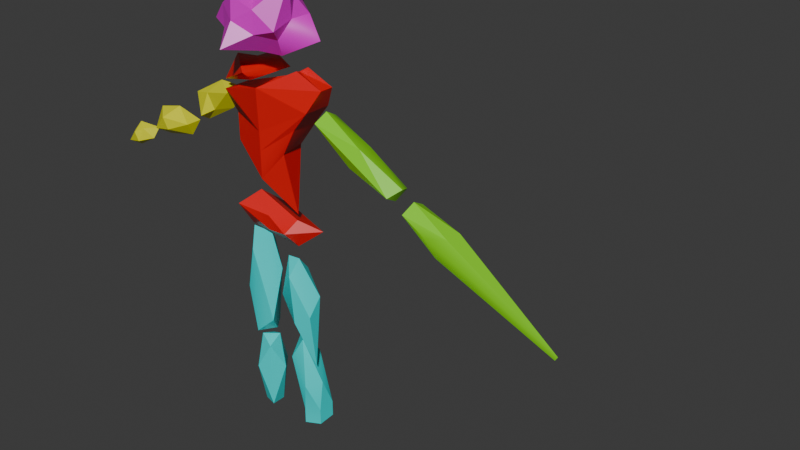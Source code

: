 # Source: EnemyAttack.blend  (saved by Blender 4.0.36; exported with 4.5.12 LTS)
import bpy
from mathutils import Matrix  # noqa: F401  (used for matrix-valued properties, if any)

bpy.ops.wm.read_factory_settings(use_empty=True)
scene = bpy.context.scene
scene.name = 'Scene'

# ---- collections
col_collection = bpy.data.collections.new('Collection'); scene.collection.children.link(col_collection)

# ---- materials (node trees are filled in below, after node groups)
mat_mat_2 = bpy.data.materials.new('Mat.2')
mat_mat_2.use_transparent_shadow = False
mat_mat_2.diffuse_color = (0.8, 0.8, 0.0, 1.0)
mat_mat_2.roughness = 0.4343
mat_mat_2.specular_intensity = 1.0
mat_mat_4 = bpy.data.materials.new('Mat.4')
mat_mat_4.use_transparent_shadow = False
mat_mat_4.diffuse_color = (0.8, 0.0, 0.0, 1.0)
mat_mat_4.roughness = 0.4343
mat_mat_4.specular_intensity = 1.0
mat_mat_1 = bpy.data.materials.new('Mat.1')
mat_mat_1.use_transparent_shadow = False
mat_mat_1.diffuse_color = (0.2533, 0.8, 0.0, 1.0)
mat_mat_1.roughness = 0.4343
mat_mat_1.specular_intensity = 1.0
mat_mat_5 = bpy.data.materials.new('Mat.5')
mat_mat_5.use_transparent_shadow = False
mat_mat_5.diffuse_color = (0.0, 0.8, 0.7867, 1.0)
mat_mat_5.roughness = 0.4343
mat_mat_5.specular_intensity = 1.0
mat_mat = bpy.data.materials.new('Mat')
mat_mat.use_transparent_shadow = False
mat_mat.diffuse_color = (0.8, 0.0, 0.6667, 1.0)
mat_mat.roughness = 0.4343
mat_mat.specular_intensity = 1.0

# ---- material node trees
mat_mat_2.use_nodes = True; mat_mat_2.node_tree.nodes.clear()
_N = mat_mat_2.node_tree.nodes; _L = mat_mat_2.node_tree.links
n0 = _N.new('ShaderNodeBsdfPrincipled'); n0.name = 'Principled BSDF'; n0.location = (10, 300)
n0.inputs[0].default_value = (0.8, 0.8, 0.0, 1.0)
n0.inputs[2].default_value = 0.4343
n0.inputs[3].default_value = 1.45
n0.inputs[13].default_value = 1.0
n0.inputs[27].default_value = (0.0, 0.0, 0.0, 1.0)
n0.inputs[28].default_value = 1.0
n1 = _N.new('ShaderNodeOutputMaterial'); n1.name = 'Material Output'; n1.location = (300, 300)
n2 = _N.new('ShaderNodeNormalMap'); n2.name = 'Normal Map'; n2.location = (-300, -300)
n2.label = 'Normal/Map'
_L.new(n0.outputs[0], n1.inputs[0])
_L.new(n2.outputs[0], n0.inputs[5])
n1.is_active_output = True
mat_mat_4.use_nodes = True; mat_mat_4.node_tree.nodes.clear()
_N = mat_mat_4.node_tree.nodes; _L = mat_mat_4.node_tree.links
n0 = _N.new('ShaderNodeBsdfPrincipled'); n0.name = 'Principled BSDF'; n0.location = (10, 300)
n0.inputs[0].default_value = (0.8, 0.0, 0.0, 1.0)
n0.inputs[2].default_value = 0.4343
n0.inputs[3].default_value = 1.45
n0.inputs[13].default_value = 1.0
n0.inputs[27].default_value = (0.0, 0.0, 0.0, 1.0)
n0.inputs[28].default_value = 1.0
n1 = _N.new('ShaderNodeOutputMaterial'); n1.name = 'Material Output'; n1.location = (300, 300)
n2 = _N.new('ShaderNodeNormalMap'); n2.name = 'Normal Map'; n2.location = (-300, -300)
n2.label = 'Normal/Map'
_L.new(n0.outputs[0], n1.inputs[0])
_L.new(n2.outputs[0], n0.inputs[5])
n1.is_active_output = True
mat_mat_1.use_nodes = True; mat_mat_1.node_tree.nodes.clear()
_N = mat_mat_1.node_tree.nodes; _L = mat_mat_1.node_tree.links
n0 = _N.new('ShaderNodeBsdfPrincipled'); n0.name = 'Principled BSDF'; n0.location = (10, 300)
n0.inputs[0].default_value = (0.2533, 0.8, 0.0, 1.0)
n0.inputs[2].default_value = 0.4343
n0.inputs[3].default_value = 1.45
n0.inputs[13].default_value = 1.0
n0.inputs[27].default_value = (0.0, 0.0, 0.0, 1.0)
n0.inputs[28].default_value = 1.0
n1 = _N.new('ShaderNodeOutputMaterial'); n1.name = 'Material Output'; n1.location = (300, 300)
n2 = _N.new('ShaderNodeNormalMap'); n2.name = 'Normal Map'; n2.location = (-300, -300)
n2.label = 'Normal/Map'
_L.new(n0.outputs[0], n1.inputs[0])
_L.new(n2.outputs[0], n0.inputs[5])
n1.is_active_output = True
mat_mat_5.use_nodes = True; mat_mat_5.node_tree.nodes.clear()
_N = mat_mat_5.node_tree.nodes; _L = mat_mat_5.node_tree.links
n0 = _N.new('ShaderNodeBsdfPrincipled'); n0.name = 'Principled BSDF'; n0.location = (10, 300)
n0.inputs[0].default_value = (0.0, 0.8, 0.7867, 1.0)
n0.inputs[2].default_value = 0.4343
n0.inputs[3].default_value = 1.45
n0.inputs[13].default_value = 1.0
n0.inputs[27].default_value = (0.0, 0.0, 0.0, 1.0)
n0.inputs[28].default_value = 1.0
n1 = _N.new('ShaderNodeOutputMaterial'); n1.name = 'Material Output'; n1.location = (300, 300)
n2 = _N.new('ShaderNodeNormalMap'); n2.name = 'Normal Map'; n2.location = (-300, -300)
n2.label = 'Normal/Map'
_L.new(n0.outputs[0], n1.inputs[0])
_L.new(n2.outputs[0], n0.inputs[5])
n1.is_active_output = True
mat_mat.use_nodes = True; mat_mat.node_tree.nodes.clear()
_N = mat_mat.node_tree.nodes; _L = mat_mat.node_tree.links
n0 = _N.new('ShaderNodeBsdfPrincipled'); n0.name = 'Principled BSDF'; n0.location = (10, 300)
n0.inputs[0].default_value = (0.8, 0.0, 0.6667, 1.0)
n0.inputs[2].default_value = 0.4343
n0.inputs[3].default_value = 1.45
n0.inputs[13].default_value = 1.0
n0.inputs[27].default_value = (0.0, 0.0, 0.0, 1.0)
n0.inputs[28].default_value = 1.0
n1 = _N.new('ShaderNodeOutputMaterial'); n1.name = 'Material Output'; n1.location = (300, 300)
n2 = _N.new('ShaderNodeNormalMap'); n2.name = 'Normal Map'; n2.location = (-300, -300)
n2.label = 'Normal/Map'
_L.new(n0.outputs[0], n1.inputs[0])
_L.new(n2.outputs[0], n0.inputs[5])
n1.is_active_output = True

# ---- world
world_world = bpy.data.worlds.new('World'); scene.world = world_world
world_world.use_nodes = True; world_world.node_tree.nodes.clear()
_N = world_world.node_tree.nodes; _L = world_world.node_tree.links
n0 = _N.new('ShaderNodeOutputWorld'); n0.name = 'World Output'; n0.location = (300, 300)
n1 = _N.new('ShaderNodeBackground'); n1.name = 'Background'; n1.location = (10, 300)
n1.inputs[0].default_value = (0.05088, 0.05088, 0.05088, 1.0)
_L.new(n1.outputs[0], n0.inputs[0])
n0.is_active_output = True
world_world.color = (0.05088, 0.05088, 0.05088)
world_world.use_sun_shadow = False
world_world.sun_shadow_jitter_overblur = 0.0

# ---- meshes
me_mesh_007 = bpy.data.meshes.new('Mesh.007')
me_mesh_007.from_pydata([(26.92, -12.63, -5.075), (27.47, -8.713, -0.3346), (32.42, -13.99, -0.3522), (22.7, -10.36, -3.231), (18.11, -10.32, 2.632), (26.97, -12.57, 4.411), (33.59, -18.87, 2.604), (33.56, -18.91, -3.259), (24.7, -16.66, -5.038), (28.82, -20.52, -0.2927), (19.25, -15.23, -0.275), (24.75, -16.6, 4.448), (3.179, 1.067, -6.387), (-2.027, 6.074, -0.3245), (10.21, 3.121, -0.3471), (-10.76, 0.3775, -4.028), (-10.72, 0.4241, 3.469), (3.243, 1.142, 5.744), (11.71, -6.913, 3.433), (11.67, -6.96, -4.065), (0.3341, -4.088, -6.34), (5.604, -9.019, -0.271), (-9.266, -5.856, -0.2484), (0.3981, -4.012, 5.791), (-23.96, 18.03, -2.296), (-30.97, 24.77, 0.2776), (-14.5, 15.68, 0.2472), (-39.18, 21.94, -4.707), (-39.13, 22.0, 5.384), (-23.88, 18.13, 8.446), (-12.49, 7.292, 5.334), (-21.54, 7.533, -4.756), (-27.79, 11.1, -2.232), (-20.7, 4.457, 0.3497), (-37.17, 13.55, 0.3801), (-27.71, 11.2, 8.509)], [], [(0, 1, 2), (0, 3, 1), (3, 4, 1), (4, 5, 1), (5, 2, 1), (6, 2, 5), (7, 2, 6), (7, 0, 2), (8, 9, 10), (8, 10, 3), (10, 4, 3), (10, 11, 4), (10, 9, 11), (9, 6, 11), (9, 7, 6), (9, 8, 7), (0, 7, 8), (0, 8, 3), (4, 11, 5), (11, 6, 5), (12, 13, 14), (12, 15, 13), (15, 16, 13), (16, 17, 13), (17, 14, 13), (18, 14, 17), (19, 14, 18), (19, 12, 14), (20, 21, 22), (20, 22, 15), (22, 16, 15), (22, 23, 16), (22, 21, 23), (21, 18, 23), (21, 19, 18), (21, 20, 19), (12, 19, 20), (12, 20, 15), (16, 23, 17), (23, 18, 17), (24, 25, 26), (24, 27, 25), (27, 28, 25), (28, 29, 25), (29, 26, 25), (30, 26, 29), (31, 26, 30), (31, 24, 26), (32, 33, 34), (32, 34, 27), (34, 28, 27), (34, 35, 28), (34, 33, 35), (33, 30, 35), (33, 31, 30), (33, 32, 31), (24, 31, 32), (24, 32, 27), (28, 35, 29), (35, 30, 29)])
me_mesh_007.polygons.foreach_set('use_smooth', [True] * 60)
_k = set([(0, 1), (0, 2), (0, 3), (0, 7), (0, 8), (1, 2), (1, 3), (1, 4), (1, 5), (2, 5), (2, 6), (2, 7), (3, 4), (3, 8), (3, 10), (4, 5), (4, 10), (4, 11), (5, 6), (5, 11), (6, 7), (6, 9), (6, 11), (7, 8), (7, 9), (8, 9), (8, 10), (9, 10), (9, 11), (10, 11), (12, 13), (12, 14), (12, 15), (12, 19), (12, 20), (13, 14), (13, 15), (13, 16), (13, 17), (14, 17), (14, 18), (14, 19), (15, 16), (15, 20), (15, 22), (16, 17), (16, 22), (16, 23), (17, 18), (17, 23), (18, 19), (18, 21), (18, 23), (19, 20), (19, 21), (20, 21), (20, 22), (21, 22), (21, 23), (22, 23), (24, 25), (24, 26), (24, 27), (24, 31), (24, 32), (25, 26), (25, 27), (25, 28), (25, 29), (26, 29), (26, 30), (26, 31), (27, 28), (27, 32), (27, 34), (28, 29), (28, 34), (28, 35), (29, 30), (29, 35), (30, 31), (30, 33), (30, 35), (31, 32), (31, 33), (32, 33), (32, 34), (33, 34), (33, 35), (34, 35)])
me_mesh_007.attributes.new('sharp_edge', 'BOOLEAN', 'EDGE').data.foreach_set('value', [ (min(e.vertices), max(e.vertices)) in _k for e in me_mesh_007.edges])
_uv = me_mesh_007.uv_layers.new(name='UVW')
_uv.uv.foreach_set('vector', [0.02965, 0.3625, 0.00233, 0.3841, 0.001729, 0.3703, 0.02965, 0.3625, 0.02814, 0.3365, 0.00233, 0.3841, 1.028, 0.3365, 0.977, 0.3365, 1.002, 0.3841, 0.977, 0.3365, 0.9742, 0.3628, 1.002, 0.3841, 0.9742, 0.3628, 1.002, 0.3703, 1.002, 0.3841, 0.9877, 0.3375, 1.002, 0.3703, 0.9742, 0.3628, 1.015, 0.3373, 1.002, 0.3703, 0.9877, 0.3375, 0.01541, 0.3373, 0.02965, 0.3625, 0.001729, 0.3703, 0.03203, 0.3141, 0.001616, 0.3031, 0.002273, 0.2869, 0.03203, 0.3141, 0.002273, 0.2869, 0.02814, 0.3365, 1.002, 0.2869, 0.977, 0.3365, 1.028, 0.3365, 1.002, 0.2869, 0.9717, 0.3143, 0.977, 0.3365, 1.002, 0.2869, 1.002, 0.3031, 0.9717, 0.3143, 1.002, 0.3031, 0.9877, 0.3375, 0.9717, 0.3143, 1.002, 0.3031, 1.015, 0.3373, 0.9877, 0.3375, 0.001616, 0.3031, 0.03203, 0.3141, 0.01541, 0.3373, 0.02965, 0.3625, 0.01541, 0.3373, 0.03203, 0.3141, 0.02965, 0.3625, 0.03203, 0.3141, 0.02814, 0.3365, 0.977, 0.3365, 0.9717, 0.3143, 0.9742, 0.3628, 0.9717, 0.3143, 0.9877, 0.3375, 0.9742, 0.3628, 0.1765, 0.5473, 0.4747, 0.8963, 0.00541, 0.4789, 0.1765, 0.5473, 0.4268, 0.6312, 0.4747, 0.8963, 0.4268, 0.6312, 0.5645, 0.6362, 0.4747, 0.8963, 0.5645, 0.6362, 0.8318, 0.5546, 0.4747, 0.8963, 0.8318, 0.5546, 0.00541, 0.4789, 0.4747, 0.8963, 0.9546, 0.3359, 1.005, 0.4789, 0.8318, 0.5546, 1.053, 0.3367, 1.005, 0.4789, 0.9546, 0.3359, 0.05336, 0.3367, 0.1765, 0.5473, 0.00541, 0.4789, 0.2416, 0.3179, 0.007689, 0.1771, 0.494, 0.3953, 0.2416, 0.3179, 0.494, 0.3953, 0.4268, 0.6312, 0.494, 0.3953, 0.5645, 0.6362, 0.4268, 0.6312, 0.494, 0.3953, 0.7609, 0.3075, 0.5645, 0.6362, 1.494, 0.3953, 1.008, 0.1771, 0.7609, 0.3075, 1.008, 0.1771, 0.9546, 0.3359, 0.7609, 0.3075, 1.008, 0.1771, 1.053, 0.3367, 0.9546, 0.3359, 0.007689, 0.1771, 0.2416, 0.3179, 0.05336, 0.3367, 0.1765, 0.5473, 0.05336, 0.3367, 0.2416, 0.3179, 0.1765, 0.5473, 0.2416, 0.3179, 0.4268, 0.6312, 0.5645, 0.6362, 0.7609, 0.3075, 0.8318, 0.5546, 0.7609, 0.3075, 0.9546, 0.3359, 0.8318, 0.5546, 0.4494, 0.6975, 0.5014, 0.7147, 0.5027, 0.7624, 0.4494, 0.6975, 0.481, 0.6615, 0.5014, 0.7147, 0.481, 0.6615, 0.5218, 0.6618, 0.5014, 0.7147, 0.5218, 0.6618, 0.5541, 0.6978, 0.5014, 0.7147, 0.5541, 0.6978, 0.5027, 0.7624, 0.5014, 0.7147, 0.5643, 0.6569, 0.5027, 0.7624, 0.5541, 0.6978, 0.4423, 0.6574, 0.5027, 0.7624, 0.5643, 0.6569, 0.4423, 0.6574, 0.4494, 0.6975, 0.5027, 0.7624, 0.4564, 0.6168, 0.5027, 0.5675, 0.5016, 0.6113, 0.4564, 0.6168, 0.5016, 0.6113, 0.481, 0.6615, 0.5016, 0.6113, 0.5218, 0.6618, 0.481, 0.6615, 0.5016, 0.6113, 0.5474, 0.6173, 0.5218, 0.6618, 0.5016, 0.6113, 0.5027, 0.5675, 0.5474, 0.6173, 0.5027, 0.5675, 0.5643, 0.6569, 0.5474, 0.6173, 0.5027, 0.5675, 0.4423, 0.6574, 0.5643, 0.6569, 0.5027, 0.5675, 0.4564, 0.6168, 0.4423, 0.6574, 0.4494, 0.6975, 0.4423, 0.6574, 0.4564, 0.6168, 0.4494, 0.6975, 0.4564, 0.6168, 0.481, 0.6615, 0.5218, 0.6618, 0.5474, 0.6173, 0.5541, 0.6978, 0.5474, 0.6173, 0.5643, 0.6569, 0.5541, 0.6978])
me_mesh_007.materials.append(mat_mat_2)
me_mesh_007.update()
me_mesh_007.normals_split_custom_set([tuple(v) for v in zip(*[iter([0.6109, 0.5745, -0.5448, 0.6109, 0.5745, -0.5448, 0.6109, 0.5745, -0.5448, 0.1272, 0.7575, -0.6403, 0.1272, 0.7575, -0.6403, 0.1272, 0.7575, -0.6403, -0.2219, 0.9584, -0.1795, -0.2219, 0.9584, -0.1795, -0.2219, 0.9584, -0.1795, 0.06817, 0.7707, 0.6335, 0.06817, 0.7707, 0.6335, 0.06817, 0.7707, 0.6335, 0.6178, 0.5774, 0.5337, 0.6178, 0.5774, 0.5337, 0.6178, 0.5774, 0.5337, 0.6392, 0.5052, 0.5798, 0.6392, 0.5052, 0.5798, 0.6392, 0.5052, 0.5798, 0.9732, 0.23, -0.006565, 0.9732, 0.23, -0.006565, 0.9732, 0.23, -0.006565, 0.633, 0.4979, -0.5927, 0.633, 0.4979, -0.5927, 0.633, 0.4979, -0.5927, -0.4644, -0.8403, -0.2796, -0.4644, -0.8403, -0.2796, -0.4644, -0.8403, -0.2796, -0.6572, 0.007423, -0.7537, -0.6572, 0.007423, -0.7537, -0.6572, 0.007423, -0.7537, -0.7744, 0.1793, -0.6068, -0.7744, 0.1793, -0.6068, -0.7744, 0.1793, -0.6068, -0.633, -0.4979, 0.5927, -0.633, -0.4979, 0.5927, -0.633, -0.4979, 0.5927, -0.4613, -0.8368, 0.2949, -0.4613, -0.8368, 0.2949, -0.4613, -0.8368, 0.2949, -0.08231, -0.8019, 0.5917, -0.08231, -0.8019, 0.5917, -0.08231, -0.8019, 0.5917, 0.324, -0.946, 0.004172, 0.324, -0.946, 0.004172, 0.324, -0.946, 0.004172, -0.0885, -0.8092, -0.5808, -0.0885, -0.8092, -0.5808, -0.0885, -0.8092, -0.5808, 0.1706, -0.1031, -0.9799, 0.1706, -0.1031, -0.9799, 0.1706, -0.1031, -0.9799, -0.3177, 0.1669, -0.9334, -0.3177, 0.1669, -0.9334, -0.3177, 0.1669, -0.9334, -0.1706, 0.1031, 0.9799, -0.1706, 0.1031, 0.9799, -0.1706, 0.1031, 0.9799, 0.1809, -0.09093, 0.9793, 0.1809, -0.09093, 0.9793, 0.1809, -0.09093, 0.9793, 0.2001, 0.8328, -0.5161, 0.2001, 0.8328, -0.5161, 0.2001, 0.8328, -0.5161, -0.1534, 0.6932, -0.7043, -0.1534, 0.6932, -0.7043, -0.1534, 0.6932, -0.7043, -0.5455, 0.8381, -0.002332, -0.5455, 0.8381, -0.002332, -0.5455, 0.8381, -0.002332, -0.1498, 0.6996, 0.6986, -0.1498, 0.6996, 0.6986, -0.1498, 0.6996, 0.6986, 0.2034, 0.8388, 0.505, 0.2034, 0.8388, 0.505, 0.2034, 0.8388, 0.505, 0.5521, 0.3649, 0.7497, 0.5521, 0.3649, 0.7497, 0.5521, 0.3649, 0.7497, 0.9893, 0.1455, -0.006126, 0.9893, 0.1455, -0.006126, 0.9893, 0.1455, -0.006126, 0.546, 0.3583, -0.7573, 0.546, 0.3583, -0.7573, 0.546, 0.3583, -0.7573, -0.1781, -0.8336, -0.5228, -0.1781, -0.8336, -0.5228, -0.1781, -0.8336, -0.5228, -0.3754, -0.5449, -0.7498, -0.3754, -0.5449, -0.7498, -0.3754, -0.5449, -0.7498, -0.9732, -0.23, 0.006565, -0.9732, -0.23, 0.006565, -0.9732, -0.23, 0.006565, -0.3718, -0.5353, 0.7584, -0.3718, -0.5353, 0.7584, -0.3718, -0.5353, 0.7584, -0.1753, -0.8277, 0.5331, -0.1753, -0.8277, 0.5331, -0.1753, -0.8277, 0.5331, -0.08231, -0.8019, 0.5917, -0.08231, -0.8019, 0.5917, -0.08231, -0.8019, 0.5917, 0.324, -0.946, 0.004171, 0.324, -0.946, 0.004171, 0.324, -0.946, 0.004171, -0.0885, -0.8092, -0.5808, -0.0885, -0.8092, -0.5808, -0.0885, -0.8092, -0.5808, 0.1706, -0.1031, -0.9799, 0.1706, -0.1031, -0.9799, 0.1706, -0.1031, -0.9799, -0.1703, 0.08502, -0.9817, -0.1703, 0.08502, -0.9817, -0.1703, 0.08502, -0.9817, -0.165, 0.1, 0.9812, -0.165, 0.1, 0.9812, -0.165, 0.1, 0.9812, 0.1809, -0.09093, 0.9793, 0.1809, -0.09093, 0.9793, 0.1809, -0.09093, 0.9793, 0.3437, 0.625, -0.7009, 0.3437, 0.625, -0.7009, 0.3437, 0.625, -0.7009, 0.2699, 0.5754, -0.772, 0.2699, 0.5754, -0.772, 0.2699, 0.5754, -0.772, -0.324, 0.946, -0.004171, -0.324, 0.946, -0.004171, -0.324, 0.946, -0.004171, 0.0885, 0.8092, 0.5808, 0.0885, 0.8092, 0.5808, 0.0885, 0.8092, 0.5808, 0.4644, 0.8403, 0.2796, 0.4644, 0.8403, 0.2796, 0.4644, 0.8403, 0.2796, 0.6392, 0.5052, 0.5798, 0.6392, 0.5052, 0.5798, 0.6392, 0.5052, 0.5798, 0.7232, -0.2226, -0.6538, 0.7232, -0.2226, -0.6538, 0.7232, -0.2226, -0.6538, 0.3142, 0.2849, -0.9056, 0.3142, 0.2849, -0.9056, 0.3142, 0.2849, -0.9056, -0.357, -0.6445, -0.6761, -0.357, -0.6445, -0.6761, -0.357, -0.6445, -0.6761, -0.3544, -0.5457, -0.7594, -0.3544, -0.5457, -0.7594, -0.3544, -0.5457, -0.7594, -0.9732, -0.23, 0.006566, -0.9732, -0.23, 0.006566, -0.9732, -0.23, 0.006566, -0.633, -0.4979, 0.5927, -0.633, -0.4979, 0.5927, -0.633, -0.4979, 0.5927, -0.4613, -0.8368, 0.2949, -0.4613, -0.8368, 0.2949, -0.4613, -0.8368, 0.2949, -0.08231, -0.8019, 0.5917, -0.08231, -0.8019, 0.5917, -0.08231, -0.8019, 0.5917, 0.5372, -0.6807, -0.498, 0.5372, -0.6807, -0.498, 0.5372, -0.6807, -0.498, -0.5666, -0.7436, -0.3551, -0.5666, -0.7436, -0.3551, -0.5666, -0.7436, -0.3551, -0.2934, 0.1533, -0.9436, -0.2934, 0.1533, -0.9436, -0.2934, 0.1533, -0.9436, 0.135, -0.08354, -0.9873, 0.135, -0.08354, -0.9873, 0.135, -0.08354, -0.9873, -0.1706, 0.1031, 0.9799, -0.1706, 0.1031, 0.9799, -0.1706, 0.1031, 0.9799, 0.1809, -0.09093, 0.9793, 0.1809, -0.09093, 0.9793, 0.1809, -0.09093, 0.9793])] * 3)])
me_mesh_009 = bpy.data.meshes.new('Mesh.009')
me_mesh_009.from_pydata([(-16.17, -8.645, 6.342), (-14.81, -1.043, 0.1886), (-16.17, -8.645, -6.342), (15.85, 15.18, -3.215), (14.81, 14.07, 0.3341), (28.66, 9.815, -3.143), (0.3509, 6.963, -9.384), (-14.98, -8.893, 6.63), (-0.01581, 5.305, 0.877), (28.66, 9.815, 3.143), (16.23, 15.38, 3.636), (0.3509, 6.963, 11.14), (23.07, -3.773e-06, 6.342), (23.07, -3.773e-06, -6.342), (-23.07, -3.773e-06, -6.342), (-23.07, -3.773e-06, 6.342), (-16.14, 2.746, 4.998), (4.717e-07, -32.99, 10.26), (-9.992, -40.43, -6.386e-16), (9.992, -50.23, -6.386e-16), (9.561, -20.97, 6.342), (6.907, -20.97, -6.342), (4.717e-07, -32.99, -10.26), (-16.17, -20.97, -6.342), (-16.17, -20.97, 6.342), (4.717e-07, -12.03, 10.26), (4.717e-07, -12.03, -10.26), (16.17, -8.645, 6.342), (4.717e-07, -20.67, 10.26), (16.17, -8.645, -6.342), (4.717e-07, -20.67, -10.26), (-16.17, -9.449, 6.342), (-15.5, -9.138, 6.503), (-16.17, -8.645, 5.736), (-19.75, -4.164, 0.2319)], [], [(0, 32, 7), (3, 4, 5), (15, 1, 14), (1, 8, 6), (9, 10, 11), (11, 12, 9), (5, 9, 12), (12, 13, 5), (3, 5, 13), (13, 6, 3), (4, 3, 6), (6, 8, 4), (24, 17, 28), (0, 33, 2, 23), (23, 24, 31, 0), (2, 30, 22), (22, 23, 2), (15, 11, 16), (17, 18, 19), (17, 19, 20), (19, 21, 20), (19, 22, 21), (19, 18, 22), (18, 23, 22), (18, 24, 23), (18, 17, 24), (11, 15, 25), (11, 25, 12), (13, 26, 6), (26, 14, 6), (1, 16, 11), (11, 8, 1), (11, 10, 4), (4, 8, 11), (4, 10, 9), (4, 9, 5), (30, 29, 21), (21, 22, 30), (28, 27, 12), (12, 25, 28), (27, 29, 13), (13, 12, 27), (29, 30, 26), (26, 13, 29), (30, 2, 14), (14, 26, 30), (7, 32, 28, 25), (34, 15, 14, 2), (2, 33, 34), (7, 25, 15, 0), (17, 20, 27), (27, 28, 17), (20, 21, 29), (29, 27, 20), (16, 1, 15), (6, 14, 1), (28, 32, 31, 24), (0, 31, 32), (34, 33, 0, 15)])
me_mesh_009.polygons.foreach_set('use_smooth', [True] * 59)
_k = set([(0, 7), (0, 15), (0, 31), (0, 33), (1, 8), (1, 16), (2, 14), (2, 23), (2, 30), (2, 33), (3, 4), (3, 5), (3, 6), (3, 13), (4, 5), (4, 8), (4, 9), (4, 10), (5, 9), (5, 13), (6, 8), (6, 13), (6, 14), (6, 26), (7, 25), (8, 11), (9, 10), (9, 11), (9, 12), (10, 11), (11, 12), (11, 15), (11, 16), (11, 25), (12, 13), (12, 25), (12, 27), (12, 28), (13, 26), (13, 29), (14, 15), (14, 26), (14, 30), (15, 16), (15, 25), (17, 18), (17, 19), (17, 20), (17, 24), (17, 28), (18, 19), (18, 22), (18, 23), (18, 24), (19, 20), (19, 21), (19, 22), (20, 21), (20, 27), (21, 22), (21, 29), (22, 23), (22, 30), (23, 24), (24, 31), (25, 28), (26, 29), (26, 30), (27, 28), (27, 29)])
me_mesh_009.attributes.new('sharp_edge', 'BOOLEAN', 'EDGE').data.foreach_set('value', [ (min(e.vertices), max(e.vertices)) in _k for e in me_mesh_009.edges])
_uv = me_mesh_009.uv_layers.new(name='UVW')
_uv.uv.foreach_set('vector', [0.3607, 0.1524, 0.3525, 0.1552, 0.3481, 0.1525, 0.4529, 0.8054, 0.4802, 0.8281, 0.3206, 0.8698, 0.4411, 0.08179, 0.7571, 0.7734, 0.5399, 0.1457, 0.7571, 0.7734, 0.6182, 0.8074, 0.5848, 0.6831, 0.3824, 0.9066, 0.4802, 0.8638, 0.6408, 0.9336, 0.6408, 0.9336, 0.3952, 1.0, 0.3824, 0.9066, 0.3206, 0.8698, 0.3824, 0.9066, 0.3952, 1.0, 0.3952, 1.0, 0.2531, 0.9557, 0.3206, 0.8698, 0.4529, 0.8054, 0.3206, 0.8698, 0.3335, 0.7264, 0.3335, 0.7264, 0.5848, 0.6831, 0.4529, 0.8054, 0.4802, 0.8281, 0.4529, 0.8054, 0.5848, 0.6831, 0.5848, 0.6831, 0.6182, 0.8074, 0.4802, 0.8281, 0.3057, 0.2473, 0.1352, 0.3131, 0.162, 0.219, 0.3607, 0.1524, 0.3669, 0.1563, 0.4914, 0.2343, 0.4033, 0.3185, 0.4033, 0.3185, 0.3057, 0.2473, 0.3571, 0.1586, 0.3607, 0.1524, 0.4914, 0.2343, 0.4782, 0.4263, 0.3795, 0.4961, 0.3795, 0.4961, 0.4033, 0.3185, 0.4914, 0.2343, 0.8913, 0.8962, 0.6408, 0.9336, 0.7782, 0.8025, 0.1352, 0.3131, 0.2241, 0.4285, 0.002388, 0.4103, 0.1352, 0.3131, 0.002388, 0.4103, 2.295e-06, 0.2123, 0.3955, 0.6659, 0.5506, 0.5427, 0.5828, 0.6811, 0.3955, 0.6659, 0.3795, 0.4961, 0.5506, 0.5427, 0.2523, 0.6031, 0.2241, 0.4285, 0.3795, 0.4961, 0.2241, 0.4285, 0.4033, 0.3185, 0.3795, 0.4961, 0.2241, 0.4285, 0.3057, 0.2473, 0.4033, 0.3185, 0.2241, 0.4285, 0.1352, 0.3131, 0.3057, 0.2473, 0.2383, 2.265e-06, 0.4411, 0.08179, 0.1897, 0.1537, 0.2383, 2.265e-06, 0.1897, 0.1537, 0.001662, 0.03442, 0.7423, 0.4611, 0.5421, 0.3775, 0.6896, 0.2661, 0.5421, 0.3775, 0.5399, 0.1457, 0.6896, 0.2661, 0.7571, 0.7734, 0.7782, 0.8025, 0.6408, 0.9336, 0.6408, 0.9336, 0.6182, 0.8074, 0.7571, 0.7734, 0.6408, 0.9336, 0.4802, 0.8638, 0.4802, 0.8281, 0.4802, 0.8281, 0.6182, 0.8074, 0.6408, 0.9336, 0.4802, 0.8281, 0.4802, 0.8638, 0.3824, 0.9066, 0.4802, 0.8281, 0.3824, 0.9066, 0.3206, 0.8698, 0.4782, 0.4263, 0.6478, 0.4793, 0.5506, 0.5427, 0.5506, 0.5427, 0.3795, 0.4961, 0.4782, 0.4263, 0.162, 0.219, 0.03952, 0.1112, 0.001662, 0.03442, 0.001662, 0.03442, 0.1897, 0.1537, 0.162, 0.219, 0.6763, 0.6278, 0.6478, 0.4793, 0.7423, 0.4611, 0.7423, 0.4611, 0.7616, 0.5975, 0.6763, 0.6278, 0.6478, 0.4793, 0.4782, 0.4263, 0.5421, 0.3775, 0.5421, 0.3775, 0.7423, 0.4611, 0.6478, 0.4793, 0.4782, 0.4263, 0.4914, 0.2343, 0.5399, 0.1457, 0.5399, 0.1457, 0.5421, 0.3775, 0.4782, 0.4263, 0.3481, 0.1525, 0.3525, 0.1552, 0.162, 0.219, 0.1897, 0.1537, 0.4653, 0.1553, 0.4411, 0.08179, 0.5399, 0.1457, 0.4914, 0.2343, 0.4914, 0.2343, 0.3669, 0.1563, 0.4653, 0.1553, 0.3481, 0.1525, 0.1897, 0.1537, 0.4411, 0.08179, 0.3607, 0.1524, 0.1352, 0.3131, 2.295e-06, 0.2123, 0.03952, 0.1112, 0.03952, 0.1112, 0.162, 0.219, 0.1352, 0.3131, 0.5828, 0.6811, 0.5506, 0.5427, 0.6478, 0.4793, 0.6478, 0.4793, 0.6763, 0.6278, 0.5828, 0.6811, 0.7782, 0.8025, 0.7571, 0.7734, 0.4411, 0.08179, 0.5848, 0.6831, 0.5399, 0.1457, 0.7571, 0.7734, 0.162, 0.219, 0.3525, 0.1552, 0.3571, 0.1586, 0.3057, 0.2473, 0.3607, 0.1524, 0.3571, 0.1586, 0.3525, 0.1552, 0.4653, 0.1553, 0.3669, 0.1563, 0.3607, 0.1524, 0.4411, 0.08179])
me_mesh_009.materials.append(mat_mat_4)
me_mesh_009.update()
me_mesh_009.normals_split_custom_set([tuple(v) for v in zip(*[iter([-0.2356, -1.705e-07, 0.9719, -0.2356, -1.803e-07, 0.9719, -0.2356, -1.097e-07, 0.9719, 0.3567, 0.8565, 0.3731, 0.3567, 0.8565, 0.3731, 0.3567, 0.8565, 0.3731, -0.936, 0.3494, 0.04281, -0.2438, 0.9695, -0.026, -0.04444, 0.9762, 0.2122, -0.2438, 0.9695, -0.026, -0.3961, 0.9086, 0.1326, -0.3078, 0.911, 0.2745, 0.2125, 0.3954, 0.8936, 0.2125, 0.3954, 0.8936, 0.2125, 0.3954, 0.8936, 0.2524, 0.167, 0.9531, 0.2524, 0.167, 0.9531, 0.2524, 0.167, 0.9531, 0.8691, -0.4946, 0.0, 0.8691, -0.4946, 0.0, 0.8691, -0.4946, 0.0, 0.8691, -0.4946, 0.0, 0.8691, -0.4946, 0.0, 0.8691, -0.4946, 0.0, 0.1104, 0.2506, -0.9618, 0.1104, 0.2506, -0.9618, 0.1104, 0.2506, -0.9618, 0.2148, 0.294, -0.9313, 0.2148, 0.294, -0.9313, 0.2148, 0.294, -0.9313, -0.5019, 0.8565, 0.1204, -0.5019, 0.8565, 0.1204, -0.5019, 0.8565, 0.1204, -0.5019, 0.8565, 0.1204, -0.5019, 0.8565, 0.1204, -0.5019, 0.8565, 0.1204, -0.2356, 4.947e-09, 0.9719, -0.2356, 0.0, 0.9719, -0.2356, 1.434e-09, 0.9719, -1.0, 9.584e-08, 0.0, -1.0, 1.953e-07, 0.0, -1.0, 1.953e-07, 0.0, -1.0, 9.944e-08, 0.0, -1.0, 9.944e-08, 0.0, -1.0, 0.0, 0.0, -1.0, 0.0, 0.0, -1.0, 9.584e-08, 0.0, -0.2356, 0.0, -0.9719, -0.2356, 0.0, -0.9719, -0.2356, 0.0, -0.9719, -0.2356, 0.0, -0.9719, -0.2356, 0.0, -0.9719, -0.2356, 0.0, -0.9719, -0.32, 0.9196, 0.2278, -0.32, 0.9196, 0.2278, -0.32, 0.9196, 0.2278, -0.2993, -0.6103, 0.7335, -0.2993, -0.6103, 0.7335, -0.2993, -0.6103, 0.7335, 0.5487, -0.1694, 0.8187, 0.5487, -0.1694, 0.8187, 0.5487, -0.1694, 0.8187, 0.9771, 0.05872, -0.2045, 0.9771, 0.05872, -0.2045, 0.9771, 0.05872, -0.2045, 0.6206, -0.103, -0.7774, 0.6206, -0.103, -0.7774, 0.6206, -0.103, -0.7774, -0.2993, -0.6103, -0.7335, -0.2993, -0.6103, -0.7335, -0.2993, -0.6103, -0.7335, -0.4895, -0.4067, -0.7713, -0.4895, -0.4067, -0.7713, -0.4895, -0.4067, -0.7713, -0.9532, -0.3025, 0.0, -0.9532, -0.3025, 0.0, -0.9532, -0.3025, 0.0, -0.4895, -0.4067, 0.7713, -0.4895, -0.4067, 0.7713, -0.4895, -0.4067, 0.7713, -0.1885, -0.04183, 0.9812, -0.1885, -0.04183, 0.9812, -0.1885, -0.04183, 0.9812, 0.192, -0.04882, 0.9802, 0.192, -0.04882, 0.9802, 0.192, -0.04882, 0.9802, 0.1455, 0.04296, -0.9884, 0.1455, 0.04296, -0.9884, 0.1455, 0.04296, -0.9884, -0.1428, 0.04829, -0.9886, -0.1428, 0.04829, -0.9886, -0.1428, 0.04829, -0.9886, -0.1894, 0.8989, -0.395, 0.02688, 0.7888, -0.614, -0.1895, 0.899, -0.395, -0.1895, 0.899, -0.395, -0.3855, 0.913, -0.1337, -0.1894, 0.8989, -0.395, -0.5085, 0.8527, -0.1196, -0.5085, 0.8527, -0.1196, -0.5085, 0.8527, -0.1196, -0.5085, 0.8527, -0.1196, -0.5085, 0.8527, -0.1196, -0.5085, 0.8527, -0.1196, 0.3449, 0.8116, -0.4715, 0.3449, 0.8116, -0.4715, 0.3449, 0.8116, -0.4715, 0.2936, 0.9559, 0.0, 0.2936, 0.9559, 0.0, 0.2936, 0.9559, 0.0, 0.4027, -0.116, -0.908, 0.3526, -0.1743, -0.9194, 0.4805, -0.1729, -0.8598, 0.4805, -0.1729, -0.8598, 0.4935, 0.0, -0.8697, 0.4027, -0.116, -0.908, 0.4745, -0.3789, 0.7946, 0.4745, -0.3789, 0.7946, 0.4745, -0.3789, 0.7946, 0.1675, 0.0, 0.9859, 0.1675, 0.0, 0.9859, 0.1675, 0.0, 0.9859, 0.7814, -0.624, 0.0, 0.7814, -0.624, 0.0, 0.7814, -0.624, 0.0, 0.7814, -0.624, 0.0, 0.7814, -0.624, 0.0, 0.7814, -0.624, 0.0, 0.3526, -0.1743, -0.9194, 0.4027, -0.116, -0.908, 0.2356, 0.0, -0.9719, 0.2727, -0.2178, -0.9371, 0.2727, -0.2178, -0.9371, 0.2727, -0.2178, -0.9371, -0.4745, -0.3789, -0.7946, -0.4745, -0.3789, -0.7946, -0.4745, -0.3789, -0.7946, -0.1675, 0.0, -0.9859, -0.1675, 0.0, -0.9859, -0.1675, 0.0, -0.9859, -0.2356, -1.097e-07, 0.9719, -0.2356, -1.803e-07, 0.9719, -0.2356, 1.434e-09, 0.9719, -0.2356, 0.0, 0.9719, -0.7561, -0.6037, 0.2527, -0.936, 0.3494, 0.04289, -0.5526, -0.4412, 0.7071, -0.7219, -0.5765, 0.3827, -0.7219, -0.5765, 0.3827, -0.7814, -0.624, -3.991e-08, -0.7561, -0.6037, 0.2527, -0.1652, -0.974, -0.1551, -0.1651, -0.974, -0.1551, -0.1652, -0.974, -0.1551, -0.1652, -0.974, -0.1551, 0.5152, -0.2083, 0.8313, 0.7221, -0.3872, 0.5733, 0.5153, -0.2083, 0.8313, 0.5153, -0.2083, 0.8313, 0.2356, 0.0, 0.9719, 0.5152, -0.2083, 0.8313, 0.8402, -0.536, -0.08302, 0.7884, -0.5926, -0.165, 0.8402, -0.5359, -0.083, 0.8402, -0.5359, -0.083, 0.8813, -0.4726, 0.0, 0.8402, -0.536, -0.08302, -0.3878, 0.6691, -0.634, -0.2438, 0.9695, -0.026, -0.936, 0.3494, 0.04281, -0.3078, 0.911, 0.2745, -0.04444, 0.9762, 0.2122, -0.2438, 0.9695, -0.026, -0.2356, 1.434e-09, 0.9719, -0.2356, -1.803e-07, 0.9719, -0.2356, 4.45e-09, 0.9719, -0.2356, 4.947e-09, 0.9719, -0.2356, -1.705e-07, 0.9719, -0.2356, 4.45e-09, 0.9719, -0.2356, -1.803e-07, 0.9719, -0.7561, -0.6037, 0.2527, -0.7814, -0.624, -3.991e-08, -0.7814, -0.624, -5.368e-08, -0.936, 0.3494, 0.04289])] * 3)])
me_mesh_005 = bpy.data.meshes.new('Mesh.005')
me_mesh_005.from_pydata([(2.338e-14, 1.131, 58.19), (2.321e-14, -1.131, 58.19), (6.202, 2.462e-14, -6.972), (6.202, 2.056e-14, -19.76), (2.033e-16, 3.367, -20.78), (2.033e-16, -3.367, -20.78), (-6.202, 2.056e-14, -19.76), (-6.202, 2.462e-14, -6.972), (3.833, 5.447, -6.711e-15), (-3.833, 5.447, -6.711e-15), (-3.833, -5.447, -9.13e-15), (3.833, -5.447, -9.13e-15)], [], [(0, 8, 9), (0, 2, 8), (2, 3, 8), (3, 4, 8), (4, 9, 8), (6, 9, 4), (7, 9, 6), (7, 0, 9), (1, 10, 11), (1, 11, 2), (11, 3, 2), (11, 5, 3), (11, 10, 5), (10, 6, 5), (10, 7, 6), (10, 1, 7), (0, 7, 1), (0, 1, 2), (3, 5, 4), (5, 6, 4)])
me_mesh_005.polygons.foreach_set('use_smooth', [True] * 20)
_k = set([(0, 1), (0, 8), (0, 9), (1, 10), (1, 11), (2, 3), (3, 4), (3, 5), (3, 8), (3, 11), (4, 6), (4, 8), (4, 9), (5, 6), (5, 10), (5, 11), (6, 7), (6, 9), (6, 10)])
me_mesh_005.attributes.new('sharp_edge', 'BOOLEAN', 'EDGE').data.foreach_set('value', [ (min(e.vertices), max(e.vertices)) in _k for e in me_mesh_005.edges])
_uv = me_mesh_005.uv_layers.new(name='UVW')
_uv.uv.foreach_set('vector', [0.5, 0.307, 0.6, 0.134, 0.7, 0.307, 0.5, 0.307, 0.4, 0.134, 0.6, 0.134, 0.0, 0.827, 0.2, 0.827, 0.1, 1.0, 0.2, 0.827, 0.3, 1.0, 0.1, 1.0, 0.9, 0.653, 0.8, 0.48, 1.0, 0.48, 0.7, 0.653, 0.8, 0.48, 0.9, 0.653, 0.6, 0.48, 0.8, 0.48, 0.7, 0.653, 0.6, 0.48, 0.5, 0.307, 0.7, 0.307, 0.4, 0.48, 0.5, 0.653, 0.3, 0.653, 0.4, 0.48, 0.2, 0.48, 0.3, 0.307, 0.3, 0.653, 0.2, 0.827, 0.1, 0.654, 0.3, 0.653, 0.4, 0.827, 0.2, 0.827, 0.3, 0.653, 0.5, 0.653, 0.4, 0.827, 0.6, 0.827, 0.5, 1.0, 0.4, 0.827, 0.5, 0.653, 0.6, 0.48, 0.7, 0.653, 0.5, 0.653, 0.4, 0.48, 0.6, 0.48, 0.5, 0.307, 0.6, 0.48, 0.4, 0.48, 0.5, 0.307, 0.4, 0.48, 0.3, 0.307, 0.2, 0.827, 0.4, 0.827, 0.3, 1.0, 0.4, 0.827, 0.5, 1.0, 0.3, 1.0])
me_mesh_005.materials.append(mat_mat_1)
me_mesh_005.update()
me_mesh_005.normals_split_custom_set([tuple(v) for v in zip(*[iter([0.0, 0.9973, 0.07396, 1.408e-07, 0.9999, -0.01282, -2.948e-07, 0.9999, -0.01282, 0.9839, 0.1537, 0.09097, 0.9984, -3.45e-06, 0.05592, 0.935, 0.3521, 0.0426, 0.9984, -3.45e-06, 0.05592, 0.917, 0.3988, 0.0, 0.935, 0.3521, 0.0426, 0.4919, 0.8527, -0.1761, 0.4919, 0.8527, -0.1761, 0.4919, 0.8527, -0.1761, 0.0, 0.995, -0.09963, -2.948e-07, 0.9999, -0.01282, 1.408e-07, 0.9999, -0.01282, -0.4919, 0.8527, -0.1761, -0.4919, 0.8527, -0.1761, -0.4919, 0.8527, -0.1761, -0.9984, 1.034e-05, 0.05592, -0.935, 0.3521, 0.0426, -0.917, 0.3988, 0.0, -0.9984, 1.034e-05, 0.05592, -0.9839, 0.1537, 0.09097, -0.935, 0.3521, 0.0426, 0.0, -0.9973, 0.07396, -1.408e-07, -0.9999, -0.01282, 2.948e-07, -0.9999, -0.01282, 0.9839, -0.1537, 0.09097, 0.935, -0.3521, 0.0426, 0.9984, -3.45e-06, 0.05592, 0.935, -0.3521, 0.0426, 0.917, -0.3988, 0.0, 0.9984, -3.45e-06, 0.05592, 0.4919, -0.8527, -0.1761, 0.4919, -0.8527, -0.1761, 0.4919, -0.8527, -0.1761, 2.948e-07, -0.9999, -0.01282, -1.408e-07, -0.9999, -0.01282, 0.0, -0.995, -0.09963, -0.4919, -0.8527, -0.1761, -0.4919, -0.8527, -0.1761, -0.4919, -0.8527, -0.1761, -0.935, -0.3521, 0.0426, -0.9984, 1.034e-05, 0.05592, -0.917, -0.3988, 0.0, -0.935, -0.3521, 0.0426, -0.9839, -0.1537, 0.09097, -0.9984, 1.034e-05, 0.05592, -0.9839, 0.1537, 0.09097, -0.9984, 1.034e-05, 0.05592, -0.9839, -0.1537, 0.09097, 0.9839, 0.1537, 0.09097, 0.9839, -0.1537, 0.09097, 0.9984, -3.45e-06, 0.05592, 0.1626, 0.0, -0.9867, 0.0, 0.0, -1.0, 0.0, 0.0, -1.0, 0.0, 0.0, -1.0, -0.1626, 0.0, -0.9867, 0.0, 0.0, -1.0])] * 3)])
me_mesh_003 = bpy.data.meshes.new('Mesh.003')
me_mesh_003.from_pydata([(2.904e-16, 12.33, 6.412), (-1.537e-16, -19.65, 6.412), (6.412, 0.0, 3.963), (6.412, 0.0, -3.963), (2.904e-16, 12.33, -6.412), (-1.537e-16, -19.65, -6.412), (-6.412, 0.0, -3.963), (-6.412, 0.0, 3.963), (3.963, 15.54, 7.629e-16), (-3.963, 15.54, 7.629e-16), (-3.963, -20.54, 1.207e-15), (3.963, -20.54, 1.207e-15)], [], [(0, 8, 9), (0, 2, 8), (2, 3, 8), (3, 4, 8), (4, 9, 8), (6, 9, 4), (7, 9, 6), (7, 0, 9), (1, 10, 11), (1, 11, 2), (11, 3, 2), (11, 5, 3), (11, 10, 5), (10, 6, 5), (10, 7, 6), (10, 1, 7), (0, 7, 1), (0, 1, 2), (3, 5, 4), (5, 6, 4)])
me_mesh_003.polygons.foreach_set('use_smooth', [True] * 20)
_k = set([(0, 1), (0, 2), (0, 7), (0, 8), (0, 9), (1, 2), (1, 7), (1, 10), (1, 11), (2, 8), (2, 11), (3, 4), (3, 5), (3, 8), (3, 11), (4, 5), (4, 6), (4, 8), (4, 9), (5, 6), (5, 10), (5, 11), (6, 9), (6, 10), (7, 9), (7, 10), (8, 9)])
me_mesh_003.attributes.new('sharp_edge', 'BOOLEAN', 'EDGE').data.foreach_set('value', [ (min(e.vertices), max(e.vertices)) in _k for e in me_mesh_003.edges])
_uv = me_mesh_003.uv_layers.new(name='UVW')
_uv.uv.foreach_set('vector', [0.5, 0.307, 0.6, 0.134, 0.7, 0.307, 0.5, 0.307, 0.4, 0.134, 0.6, 0.134, 0.0, 0.827, 0.2, 0.827, 0.1, 1.0, 0.2, 0.827, 0.3, 1.0, 0.1, 1.0, 0.9, 0.653, 0.8, 0.48, 1.0, 0.48, 0.7, 0.653, 0.8, 0.48, 0.9, 0.653, 0.6, 0.48, 0.8, 0.48, 0.7, 0.653, 0.6, 0.48, 0.5, 0.307, 0.7, 0.307, 0.4, 0.48, 0.5, 0.653, 0.3, 0.653, 0.4, 0.48, 0.2, 0.48, 0.3, 0.307, 0.3, 0.653, 0.2, 0.827, 0.1, 0.654, 0.3, 0.653, 0.4, 0.827, 0.2, 0.827, 0.3, 0.653, 0.5, 0.653, 0.4, 0.827, 0.6, 0.827, 0.5, 1.0, 0.4, 0.827, 0.5, 0.653, 0.6, 0.48, 0.7, 0.653, 0.5, 0.653, 0.4, 0.48, 0.6, 0.48, 0.5, 0.307, 0.6, 0.48, 0.4, 0.48, 0.5, 0.307, 0.4, 0.48, 0.3, 0.307, 0.2, 0.827, 0.4, 0.827, 0.3, 1.0, 0.4, 0.827, 0.5, 1.0, 0.3, 1.0])
me_mesh_003.materials.append(mat_mat_5)
me_mesh_003.update()
me_mesh_003.normals_split_custom_set([tuple(v) for v in zip(*[iter([0.0, 0.8943, 0.4475, 0.0, 0.8943, 0.4475, 0.0, 0.8943, 0.4475, 0.7519, 0.2717, 0.6007, 0.7519, 0.2717, 0.6007, 0.7519, 0.2717, 0.6007, 0.9998, 0.01881, 3.388e-08, 0.9998, 0.01881, 2.875e-08, 0.9878, 0.1557, 0.0, 0.7519, 0.2717, -0.6007, 0.7519, 0.2717, -0.6007, 0.7519, 0.2717, -0.6007, 0.0, 0.8943, -0.4475, 0.0, 0.8943, -0.4475, 0.0, 0.8943, -0.4475, -0.7519, 0.2717, -0.6007, -0.7519, 0.2717, -0.6007, -0.7519, 0.2717, -0.6007, -0.9998, 0.01881, -2.875e-08, -0.9878, 0.1557, 0.0, -0.9998, 0.01881, -3.388e-08, -0.7519, 0.2717, 0.6007, -0.7519, 0.2717, 0.6007, -0.7519, 0.2717, 0.6007, 0.0, -0.9905, 0.1374, 0.0, -1.0, 0.0, 0.0, -1.0, 0.0, 0.8206, -0.2011, 0.535, 0.8206, -0.2011, 0.535, 0.8206, -0.2011, 0.535, 0.993, -0.1184, 0.0, 0.9998, 0.01881, 2.875e-08, 0.9998, 0.01881, 3.388e-08, 0.8206, -0.2011, -0.535, 0.8206, -0.2011, -0.535, 0.8206, -0.2011, -0.535, 0.0, -1.0, 0.0, 0.0, -1.0, 0.0, 0.0, -0.9905, -0.1374, -0.8206, -0.2011, -0.535, -0.8206, -0.2011, -0.535, -0.8206, -0.2011, -0.535, -0.993, -0.1184, 0.0, -0.9998, 0.01881, -2.875e-08, -0.9998, 0.01881, -3.388e-08, -0.8206, -0.2011, 0.535, -0.8206, -0.2011, 0.535, -0.8206, -0.2011, 0.535, -0.3568, 0.0, 0.9342, -0.3568, 0.0, 0.9342, -0.3568, 0.0, 0.9342, 0.3568, 0.0, 0.9342, 0.3568, 0.0, 0.9342, 0.3568, 0.0, 0.9342, 0.3568, 0.0, -0.9342, 0.3568, 0.0, -0.9342, 0.3568, 0.0, -0.9342, -0.3568, 0.0, -0.9342, -0.3568, 0.0, -0.9342, -0.3568, 0.0, -0.9342])] * 3)])
me_mesh_001 = bpy.data.meshes.new('Mesh.001')
me_mesh_001.from_pydata([(3.094e-15, 13.19, 6.412), (2.372e-15, -13.19, 6.412), (6.412, 1.19e-15, 3.963), (6.412, 1.119e-15, -3.963), (3.094e-15, 13.19, -6.412), (2.372e-15, -13.19, -6.412), (-6.412, 1.427e-15, -3.963), (-6.412, 1.498e-15, 3.963), (3.963, 14.24, -3.056e-15), (-3.963, 14.24, -2.443e-15), (-3.963, -21.35, -2.544e-15), (3.963, -21.35, -3.157e-15), (1.543, 20.55, 7.64), (1.543, 20.55, -5.184), (5.506, 21.6, 1.228), (-2.42, 21.6, 1.228)], [], [(12, 14, 15), (0, 2, 8), (2, 3, 8), (3, 4, 8), (13, 15, 14), (6, 9, 4), (7, 9, 6), (7, 0, 9), (1, 10, 11), (1, 11, 2), (11, 3, 2), (11, 5, 3), (11, 10, 5), (10, 6, 5), (10, 7, 6), (10, 1, 7), (0, 7, 1), (0, 1, 2), (3, 5, 4), (5, 6, 4), (12, 0, 8, 14), (15, 9, 0, 12), (13, 4, 9, 15), (14, 8, 4, 13)])
me_mesh_001.polygons.foreach_set('use_smooth', [True] * 24)
me_mesh_001.polygons.foreach_set('material_index', [1, 1, 1, 1, 1, 1, 1, 1, 1, 1, 1, 1, 1, 1, 1, 1, 1, 1, 1, 1, 1, 1, 1, 1])
_k = set([(0, 1), (0, 2), (0, 7), (0, 8), (0, 12), (1, 10), (1, 11), (2, 8), (2, 11), (3, 4), (3, 8), (3, 11), (4, 5), (4, 6), (4, 13), (5, 10), (5, 11), (6, 9), (6, 10), (7, 9), (7, 10), (8, 14), (9, 15), (10, 11), (12, 14), (12, 15), (13, 14), (13, 15)])
me_mesh_001.attributes.new('sharp_edge', 'BOOLEAN', 'EDGE').data.foreach_set('value', [ (min(e.vertices), max(e.vertices)) in _k for e in me_mesh_001.edges])
_uv = me_mesh_001.uv_layers.new(name='UVW')
_uv.uv.foreach_set('vector', [0.5, 0.307, 0.6, 0.134, 0.7, 0.307, 0.5, 0.307, 0.4, 0.134, 0.6, 0.134, 0.0, 0.827, 0.2, 0.827, 0.1, 1.0, 0.2, 0.827, 0.3, 1.0, 0.1, 1.0, 0.9, 0.653, 0.8, 0.48, 1.0, 0.48, 0.7, 0.653, 0.8, 0.48, 0.9, 0.653, 0.6, 0.48, 0.8, 0.48, 0.7, 0.653, 0.6, 0.48, 0.5, 0.307, 0.7, 0.307, 0.4, 0.48, 0.5, 0.653, 0.3, 0.653, 0.4, 0.48, 0.2, 0.48, 0.3, 0.307, 0.3, 0.653, 0.2, 0.827, 0.1, 0.654, 0.3, 0.653, 0.4, 0.827, 0.2, 0.827, 0.3, 0.653, 0.5, 0.653, 0.4, 0.827, 0.6, 0.827, 0.5, 1.0, 0.4, 0.827, 0.5, 0.653, 0.6, 0.48, 0.7, 0.653, 0.5, 0.653, 0.4, 0.48, 0.6, 0.48, 0.5, 0.307, 0.6, 0.48, 0.4, 0.48, 0.5, 0.307, 0.4, 0.48, 0.3, 0.307, 0.2, 0.827, 0.4, 0.827, 0.3, 1.0, 0.4, 0.827, 0.5, 1.0, 0.3, 1.0, 0.5, 0.307, 0.5, 0.307, 0.6, 0.134, 0.6, 0.134, 0.7, 0.307, 0.7, 0.307, 0.5, 0.307, 0.5, 0.307, 0.9, 0.653, 0.9, 0.653, 0.8, 0.48, 0.8, 0.48, 1.0, 0.48, 1.0, 0.48, 0.9, 0.653, 0.9, 0.653])
me_mesh_001.materials.append(mat_mat_1)
me_mesh_001.materials.append(mat_mat_5)
me_mesh_001.update()
me_mesh_001.normals_split_custom_set([tuple(v) for v in zip(*[iter([0.0, 0.9869, 0.1616, 0.0, 1.0, 0.0, 0.0, 1.0, 0.0, 0.7935, 0.2859, 0.5372, 0.7935, 0.2859, 0.5372, 0.7935, 0.2859, 0.5372, 0.9996, 0.028, 1.483e-07, 0.9996, 0.028, -6.985e-08, 0.9855, 0.1695, 0.0, 0.7935, 0.2859, -0.5372, 0.8393, 0.09806, -0.5348, 0.8393, 0.09803, -0.5348, 0.0, 0.9869, -0.1616, 0.0, 1.0, 0.0, 0.0, 1.0, 0.0, -0.7935, 0.2859, -0.5372, -0.798, 0.272, -0.5377, -0.798, 0.2722, -0.5377, -0.9996, 0.028, 6.985e-08, -0.9855, 0.1695, 0.0, -0.9996, 0.028, -1.483e-07, -0.7935, 0.2859, 0.5372, -0.8215, 0.1876, 0.5384, -0.8215, 0.1875, 0.5384, 0.0, -0.6181, 0.7861, 0.0, -0.6181, 0.7861, 0.0, -0.6181, 0.7861, 0.5389, -0.1068, 0.8356, 0.6917, -0.2078, 0.6917, 0.5389, -0.1068, 0.8356, 0.9935, -0.114, 0.0, 0.9996, 0.028, -6.985e-08, 0.9996, 0.028, 1.483e-07, 0.6917, -0.2078, -0.6917, 0.5389, -0.1068, -0.8356, 0.5389, -0.1068, -0.8356, 0.0, -0.6181, -0.7861, 0.0, -0.6181, -0.7861, 0.0, -0.6181, -0.7861, -0.6917, -0.2078, -0.6917, -0.5389, -0.1068, -0.8356, -0.5389, -0.1068, -0.8356, -0.9935, -0.114, 0.0, -0.9996, 0.028, 6.985e-08, -0.9996, 0.028, -1.483e-07, -0.6917, -0.2078, 0.6917, -0.5389, -0.1068, 0.8356, -0.5389, -0.1068, 0.8356, -0.3568, 0.0, 0.9342, -0.5389, -0.1068, 0.8356, -0.5389, -0.1068, 0.8356, 0.3568, 0.0, 0.9342, 0.5389, -0.1068, 0.8356, 0.5389, -0.1068, 0.8356, 0.5389, -0.1068, -0.8356, 0.5389, -0.1068, -0.8356, 0.3568, 0.0, -0.9342, -0.5389, -0.1068, -0.8356, -0.5389, -0.1068, -0.8356, -0.3568, 0.0, -0.9342, 0.8405, -0.2559, 0.4776, 0.8405, -0.2559, 0.4776, 0.8405, -0.2559, 0.4776, 0.8405, -0.2559, 0.4776, -0.841, 0.08719, 0.534, -0.8215, 0.1875, 0.5384, -0.8215, 0.1876, 0.5384, -0.841, 0.08719, 0.534, -0.8024, 0.258, -0.5381, -0.798, 0.2722, -0.5377, -0.798, 0.272, -0.5377, -0.8024, 0.258, -0.5381, 0.8537, -0.09348, -0.5123, 0.8393, 0.09803, -0.5348, 0.8393, 0.09806, -0.5348, 0.8537, -0.09348, -0.5123])] * 3)])
me_mesh = bpy.data.meshes.new('Mesh')
me_mesh.from_pydata([(0.0, 3.332, 3.591), (0.0, -3.332, 3.591), (12.11, -0.6528, 6.485), (22.38, -1.196, -6.487), (0.0, 3.332, -10.5), (0.0, -3.332, -10.5), (-15.29, 5.521, -6.487), (-15.29, 5.521, 6.487), (13.83, 4.195, 0.0), (-7.227, 12.48, 0.0), (-13.83, -5.553, 0.0), (13.83, -8.245, 0.0)], [], [(0, 8, 9), (0, 2, 8), (2, 3, 8), (3, 4, 8), (4, 9, 8), (6, 9, 4), (7, 9, 6), (7, 0, 9), (1, 10, 11), (1, 11, 2), (11, 3, 2), (11, 5, 3), (11, 10, 5), (10, 6, 5), (10, 7, 6), (10, 1, 7), (0, 7, 1), (0, 1, 2), (3, 5, 4), (5, 6, 4)])
me_mesh.polygons.foreach_set('use_smooth', [True] * 20)
_k = set([(0, 2), (0, 7), (1, 2), (1, 7), (2, 3), (2, 8), (2, 11), (3, 4), (3, 5), (3, 8), (3, 11), (4, 6), (5, 6), (5, 10), (6, 7), (6, 9), (6, 10), (7, 9), (7, 10), (8, 9), (10, 11)])
me_mesh.attributes.new('sharp_edge', 'BOOLEAN', 'EDGE').data.foreach_set('value', [ (min(e.vertices), max(e.vertices)) in _k for e in me_mesh.edges])
_uv = me_mesh.uv_layers.new(name='UVW')
_uv.uv.foreach_set('vector', [0.5, 0.307, 0.6, 0.134, 0.7, 0.307, 0.5, 0.307, 0.4, 0.134, 0.6, 0.134, 0.0, 0.827, 0.2, 0.827, 0.1, 1.0, 0.2, 0.827, 0.3, 1.0, 0.1, 1.0, 0.9, 0.653, 0.8, 0.48, 1.0, 0.48, 0.7, 0.653, 0.8, 0.48, 0.9, 0.653, 0.6, 0.48, 0.8, 0.48, 0.7, 0.653, 0.6, 0.48, 0.5, 0.307, 0.7, 0.307, 0.4, 0.48, 0.5, 0.653, 0.3, 0.653, 0.4, 0.48, 0.2, 0.48, 0.3, 0.307, 0.3, 0.653, 0.2, 0.827, 0.1, 0.654, 0.3, 0.653, 0.4, 0.827, 0.2, 0.827, 0.3, 0.653, 0.5, 0.653, 0.4, 0.827, 0.6, 0.827, 0.5, 1.0, 0.4, 0.827, 0.5, 0.653, 0.6, 0.48, 0.7, 0.653, 0.5, 0.653, 0.4, 0.48, 0.6, 0.48, 0.5, 0.307, 0.6, 0.48, 0.4, 0.48, 0.5, 0.307, 0.4, 0.48, 0.3, 0.307, 0.2, 0.827, 0.4, 0.827, 0.3, 1.0, 0.4, 0.827, 0.5, 1.0, 0.3, 1.0])
me_mesh.materials.append(mat_mat_4)
me_mesh.update()
me_mesh.normals_split_custom_set([tuple(v) for v in zip(*[iter([0.1802, 0.6016, 0.7782, 0.1538, 0.6462, 0.7476, 0.2106, 0.497, 0.8418, 0.1802, 0.6016, 0.7782, 0.1106, 0.7817, 0.6137, 0.1538, 0.6462, 0.7476, 0.7023, 0.4681, 0.5362, 0.7023, 0.4681, 0.5362, 0.7023, 0.4681, 0.5362, 0.2503, 0.8807, -0.4021, 0.1689, 0.8261, -0.5376, 0.2855, 0.8483, -0.4459, 0.1689, 0.8261, -0.5376, 0.1252, 0.7891, -0.6013, 0.2855, 0.8483, -0.4459, -0.07555, 0.7255, -0.6841, 0.1252, 0.7891, -0.6013, 0.1689, 0.8261, -0.5376, -0.6535, 0.757, 0.0, -0.6535, 0.757, 0.0, -0.6535, 0.757, 0.0, 0.2301, 0.5078, 0.8302, 0.1802, 0.6016, 0.7782, 0.2106, 0.497, 0.8418, -0.0812, -0.629, 0.7732, -0.1039, -0.6158, 0.7811, -0.0525, -0.6813, 0.7301, -0.0812, -0.629, 0.7732, -0.0525, -0.6813, 0.7301, -0.03602, -0.6538, 0.7558, 0.7303, -0.3404, 0.5923, 0.7303, -0.3404, 0.5923, 0.7303, -0.3404, 0.5923, 0.04631, -0.8799, -0.4729, 0.04631, -0.8799, -0.4729, 0.1822, -0.7763, -0.6034, 0.04631, -0.8799, -0.4729, -0.09176, -0.9428, -0.3204, 0.04631, -0.8799, -0.4729, -0.4756, -0.4904, -0.7303, -0.4756, -0.4904, -0.7303, -0.4756, -0.4904, -0.7303, -0.9915, -0.1304, 0.0, -0.9915, -0.1304, 0.0, -0.9915, -0.1304, 0.0, -0.1039, -0.6158, 0.7811, -0.0812, -0.629, 0.7732, -0.1373, -0.5141, 0.8467, -0.02368, 8.405e-07, 0.9997, 0.1862, 0.0, 0.9825, -0.02366, -1.248e-06, 0.9997, -0.02368, 8.405e-07, 0.9997, -0.02366, -1.248e-06, 0.9997, -0.2325, 0.0, 0.9726, 0.1764, 0.0, -0.9843, -0.03959, -1.239e-06, -0.9992, -0.03959, -4.382e-07, -0.9992, -0.03959, -1.239e-06, -0.9992, -0.2537, 0.0, -0.9673, -0.03959, -4.382e-07, -0.9992])] * 3)])
me_mesh_010 = bpy.data.meshes.new('Mesh.010')
me_mesh_010.from_pydata([(0.723, 16.41, 4.145), (24.67, 20.0, 10.8), (0.723, 16.41, -4.796), (25.32, 9.903, -12.19), (15.62, 17.96, -3.45), (11.07, 6.882, -0.6031), (5.045, 13.12, 5.638), (16.43, 13.26, 12.75), (22.73, 13.0, 5.827)], [], [(0, 1, 2), (3, 5, 2), (2, 4, 3), (5, 6, 0), (0, 2, 5), (7, 0, 6), (0, 7, 1), (1, 4, 2), (3, 4, 1), (1, 8, 3), (3, 8, 5), (6, 5, 8, 7), (1, 7, 8)])
me_mesh_010.polygons.foreach_set('use_smooth', [True] * 13)
_k = set([(0, 1), (0, 2), (0, 6), (0, 7), (1, 2), (1, 4), (1, 7), (2, 3), (2, 4), (2, 5), (3, 4), (3, 5), (5, 6), (6, 7)])
me_mesh_010.attributes.new('sharp_edge', 'BOOLEAN', 'EDGE').data.foreach_set('value', [ (min(e.vertices), max(e.vertices)) in _k for e in me_mesh_010.edges])
_uv = me_mesh_010.uv_layers.new(name='UVW')
_uv.uv.foreach_set('vector', [0.8899, 0.7648, 0.7571, 0.7734, 0.8679, 0.6805, 0.5848, 0.6831, 0.8006, 0.598, 0.8679, 0.6805, 0.8679, 0.6805, 0.7555, 0.7361, 0.5848, 0.6831, 0.8006, 0.598, 0.9347, 0.5514, 0.9337, 0.657, 0.9337, 0.657, 0.8679, 0.6805, 0.8006, 0.598, 0.7782, 0.8025, 0.8899, 0.7648, 0.8913, 0.8962, 0.8899, 0.7648, 0.7782, 0.8025, 0.7571, 0.7734, 0.7571, 0.7734, 0.7555, 0.7361, 0.8679, 0.6805, 0.5848, 0.6831, 0.7555, 0.7361, 0.7571, 0.7734, 0.7571, 0.7734, 0.7779, 0.6892, 0.5848, 0.6831, 0.5848, 0.6831, 0.7779, 0.6892, 0.8006, 0.598, 0.9347, 0.5514, 0.8006, 0.598, 0.7779, 0.6892, 0.7782, 0.8025, 0.7571, 0.7734, 0.7782, 0.8025, 0.7779, 0.6892])
me_mesh_010.materials.append(mat_mat_4)
me_mesh_010.update()
me_mesh_010.normals_split_custom_set([tuple(v) for v in zip(*[iter([-0.1485, 0.9889, 0.0, -0.1485, 0.9889, 0.0, -0.1485, 0.9889, 0.0, -0.3699, -0.6805, -0.6326, -0.3699, -0.6805, -0.6326, -0.3699, -0.6805, -0.6326, -0.01391, 0.7272, -0.6862, -0.01391, 0.7272, -0.6862, -0.01391, 0.7272, -0.6862, -0.6562, -0.7508, 0.07557, -0.6311, -0.7609, 0.1507, -0.6562, -0.7508, 0.07558, -0.6562, -0.7508, 0.07558, -0.6771, -0.7358, 0.0, -0.6562, -0.7508, 0.07557, -0.5038, -0.2933, 0.8125, -0.5038, -0.2933, 0.8125, -0.5038, -0.2933, 0.8125, -0.2977, 0.5825, 0.7563, -0.2977, 0.5825, 0.7563, -0.2977, 0.5825, 0.7563, -0.09624, 0.9921, -0.08091, -0.09624, 0.9921, -0.08091, -0.09624, 0.9921, -0.08091, 0.9647, -0.2621, 0.02471, 0.38, 0.8508, -0.3629, 0.9767, -0.05478, 0.2077, 0.9767, -0.05478, 0.2077, 0.5139, -0.7651, 0.3879, 0.9647, -0.2621, 0.02471, 0.9647, -0.2621, 0.02471, 0.5139, -0.7651, 0.3879, 0.1842, -0.9266, 0.3278, -0.002231, -0.9019, 0.4319, 0.1842, -0.9266, 0.3278, 0.5139, -0.7651, 0.3879, 0.318, -0.7844, 0.5326, 0.9767, -0.05478, 0.2077, 0.318, -0.7844, 0.5326, 0.5139, -0.7651, 0.3879])] * 3)])
me_mesh_008 = bpy.data.meshes.new('Mesh.008')
me_mesh_008.from_pydata([(-1.67, 10.92, 8.028), (-9.257e-17, 13.7, -7.379e-08), (-20.97, 12.06, -7.379e-08), (1.141, 10.63, 4.207), (8.053, 17.77, -3.821), (-9.257e-17, 9.923, 16.06), (16.68, 15.67, 1.141), (8.028, 4.962, 12.99), (16.06, -2.991, 9.923), (12.99, 8.028, -4.962), (16.06, 2.361e-06, -7.379e-08), (16.06, 2.361e-06, -9.923), (4.962, 12.99, -8.028), (8.028, 4.962, -12.99), (-9.257e-17, 9.923, -16.06), (-4.962, 12.99, -8.028), (-8.028, 4.962, -12.99), (-10.09, -1.673, -4.962), (-13.15, -3.464, -9.923), (-13.15, -4.385, -7.379e-08), (-12.99, 2.875, 4.962), (-16.08, -3.098, 9.923), (-8.028, 4.962, 12.99), (4.962, -12.99, 8.028), (-9.257e-17, -16.06, -7.379e-08), (9.923, -16.06, -7.379e-08), (-4.962, -12.99, 8.028), (-9.923, -16.06, -7.379e-08), (-4.892e-14, -9.923, 23.12), (8.028, -4.962, 12.99), (12.99, -8.028, 4.962), (26.19, -8.028, -4.962), (8.028, -4.962, -12.99), (4.962, -12.99, -8.028), (-9.257e-17, -9.923, -16.06), (-4.962, -12.99, -8.028), (-8.028, -4.962, -12.99), (-12.99, -8.028, -4.962), (-12.99, -8.028, 4.962), (-8.028, -4.962, 12.99), (7.067e-14, 2.361e-06, 16.71), (4.999e-14, 2.361e-06, -23.31)], [], [(0, 1, 2), (3, 4, 1), (1, 0, 3), (5, 3, 0), (3, 6, 4), (7, 8, 6), (6, 3, 7), (5, 7, 3), (6, 9, 4), (10, 11, 9), (9, 6, 10), (8, 10, 6), (9, 12, 4), (13, 14, 12), (12, 9, 13), (11, 13, 9), (12, 1, 4), (15, 2, 1), (1, 12, 15), (14, 15, 12), (16, 15, 14), (17, 2, 15), (15, 16, 17), (18, 17, 16), (19, 17, 18), (20, 2, 17), (17, 19, 20), (21, 20, 19), (20, 0, 2), (22, 5, 0), (0, 20, 22), (21, 22, 20), (23, 24, 25), (26, 27, 24), (24, 23, 26), (28, 26, 23), (29, 30, 8), (23, 25, 30), (30, 29, 23), (28, 23, 29), (30, 10, 8), (31, 11, 10), (10, 30, 31), (25, 31, 30), (31, 32, 11), (33, 34, 32), (32, 31, 33), (25, 33, 31), (33, 35, 34), (24, 27, 35), (35, 33, 24), (25, 24, 33), (35, 36, 34), (37, 18, 36), (36, 35, 37), (27, 37, 35), (37, 19, 18), (38, 21, 19), (19, 37, 38), (27, 38, 37), (38, 39, 21), (26, 28, 39), (39, 38, 26), (27, 26, 38), (40, 39, 28), (22, 21, 39), (39, 40, 22), (5, 22, 40), (7, 29, 8), (40, 28, 29), (29, 7, 40), (5, 40, 7), (13, 41, 14), (32, 34, 41), (41, 13, 32), (11, 32, 13), (41, 16, 14), (36, 18, 16), (16, 41, 36), (34, 36, 41)])
me_mesh_008.polygons.foreach_set('use_smooth', [True] * 80)
_k = set([(0, 1), (0, 2), (0, 3), (0, 5), (0, 20), (0, 22), (1, 2), (1, 3), (1, 4), (1, 12), (1, 15), (2, 15), (2, 17), (2, 20), (3, 4), (3, 5), (3, 6), (3, 7), (4, 6), (4, 9), (4, 12), (5, 7), (5, 22), (5, 40), (6, 7), (6, 8), (6, 9), (6, 10), (7, 8), (7, 29), (7, 40), (8, 10), (8, 29), (8, 30), (9, 10), (9, 11), (9, 12), (10, 11), (10, 30), (11, 13), (11, 31), (11, 32), (12, 14), (12, 15), (13, 14), (14, 15), (14, 16), (14, 41), (15, 16), (15, 17), (16, 17), (16, 18), (16, 36), (17, 18), (17, 19), (17, 20), (18, 19), (18, 36), (18, 37), (19, 20), (19, 21), (19, 38), (20, 21), (20, 22), (21, 22), (21, 38), (21, 39), (22, 39), (22, 40), (23, 25), (23, 28), (24, 25), (24, 27), (25, 30), (25, 31), (25, 33), (26, 27), (26, 28), (27, 35), (27, 37), (27, 38), (28, 29), (28, 39), (28, 40), (29, 30), (29, 40), (32, 34), (33, 34), (34, 35), (34, 36), (34, 41), (36, 37), (37, 38), (38, 39), (39, 40)])
me_mesh_008.attributes.new('sharp_edge', 'BOOLEAN', 'EDGE').data.foreach_set('value', [ (min(e.vertices), max(e.vertices)) in _k for e in me_mesh_008.edges])
_uv = me_mesh_008.uv_layers.new(name='UVW')
_uv.uv.foreach_set('vector', [0.7174, 0.7949, 0.7174, 1.0, 0.5, 0.8203, 0.7921, 0.8761, 1.071, 0.852, 0.7921, 1.0, 0.7174, 1.0, 0.7174, 0.7949, 0.7921, 0.8761, 0.75, 0.6762, 0.7921, 0.8761, 0.7174, 0.7949, 0.7921, 0.8761, 0.9803, 0.8304, 1.071, 0.852, 0.8381, 0.6, 0.9119, 0.45, 0.9803, 0.8304, 0.9803, 0.8304, 0.7921, 0.8761, 0.8381, 0.6, 0.75, 0.6762, 0.8381, 0.6, 0.7921, 0.8761, 0.9803, 0.8304, 1.058, 0.6667, 1.071, 0.852, 0.0, 0.5, 0.0881, 0.5, 0.05807, 0.6667, 1.058, 0.6667, 0.9803, 0.8304, 1.0, 0.5, 0.9119, 0.45, 1.0, 0.5, 0.9803, 0.8304, 0.05807, 0.6667, 0.1619, 0.8, 0.07051, 0.852, 0.1619, 0.6, 0.25, 0.6762, 0.1619, 0.8, 0.1619, 0.8, 0.05807, 0.6667, 0.1619, 0.6, 0.0881, 0.5, 0.1619, 0.6, 0.05807, 0.6667, 0.1619, 0.8, 0.1619, 1.0, 0.07051, 0.852, 0.3381, 0.8, 0.5, 0.8203, 0.3381, 1.0, 0.1619, 1.0, 0.1619, 0.8, 0.3381, 0.8, 0.25, 0.6762, 0.3381, 0.8, 0.1619, 0.8, 0.3381, 0.6, 0.3381, 0.8, 0.25, 0.6762, 0.4272, 0.453, 0.5, 0.8203, 0.3381, 0.8, 0.3381, 0.8, 0.3381, 0.6, 0.4272, 0.453, 0.3971, 0.434, 0.4272, 0.453, 0.3381, 0.6, 0.5, 0.3976, 0.4272, 0.453, 0.3971, 0.434, 0.5581, 0.5649, 0.5, 0.8203, 0.4272, 0.453, 0.4272, 0.453, 0.5, 0.3976, 0.5581, 0.5649, 0.588, 0.4483, 0.5581, 0.5649, 0.5, 0.3976, 0.5581, 0.5649, 0.7174, 0.7949, 0.5, 0.8203, 0.6619, 0.6, 0.75, 0.6762, 0.7174, 0.7949, 0.7174, 0.7949, 0.5581, 0.5649, 0.6619, 0.6, 0.588, 0.4483, 0.6619, 0.6, 0.5581, 0.5649, 0.8381, 0.2, 0.8381, 0.0, 1.0, 0.1762, 0.6619, 0.2, 0.5, 0.1762, 0.6619, 0.0, 0.8381, 0.0, 0.8381, 0.2, 0.6619, 0.2, 0.75, 0.3238, 0.6619, 0.2, 0.8381, 0.2, 0.8381, 0.4, 0.9419, 0.3333, 0.9119, 0.45, 0.8381, 0.2, 1.0, 0.1762, 0.9419, 0.3333, 0.9419, 0.3333, 0.8381, 0.4, 0.8381, 0.2, 0.75, 0.3238, 0.8381, 0.2, 0.8381, 0.4, 0.9419, 0.3333, 1.0, 0.5, 0.9119, 0.45, 0.05807, 0.3333, 0.0881, 0.5, 0.0, 0.5, 1.0, 0.5, 0.9419, 0.3333, 1.058, 0.3333, 1.0, 0.1762, 1.058, 0.3333, 0.9419, 0.3333, 0.05807, 0.3333, 0.1619, 0.4, 0.0881, 0.5, 0.1619, 0.2, 0.25, 0.3238, 0.1619, 0.4, 0.1619, 0.4, 0.05807, 0.3333, 0.1619, 0.2, 0.0, 0.1762, 0.1619, 0.2, 0.05807, 0.3333, 0.1619, 0.2, 0.3381, 0.2, 0.25, 0.3238, 0.5, 0.0, 0.5, 0.1762, 0.3381, 0.2, 0.3381, 0.2, 0.1619, 0.2, 0.3381, 0.0, 0.0, 0.1762, 0.0, 0.0, 0.1619, 0.2, 0.3381, 0.2, 0.3381, 0.4, 0.25, 0.3238, 0.4419, 0.3333, 0.3971, 0.434, 0.3381, 0.4, 0.3381, 0.4, 0.3381, 0.2, 0.4419, 0.3333, 0.5, 0.1762, 0.4419, 0.3333, 0.3381, 0.2, 0.4419, 0.3333, 0.5, 0.3976, 0.3971, 0.434, 0.5581, 0.3333, 0.588, 0.4483, 0.5, 0.3976, 0.5, 0.3976, 0.4419, 0.3333, 0.5581, 0.3333, 0.5, 0.1762, 0.5581, 0.3333, 0.4419, 0.3333, 0.5581, 0.3333, 0.6619, 0.4, 0.588, 0.4483, 0.6619, 0.2, 0.75, 0.3238, 0.6619, 0.4, 0.6619, 0.4, 0.5581, 0.3333, 0.6619, 0.2, 0.5, 0.1762, 0.6619, 0.2, 0.5581, 0.3333, 0.75, 0.5, 0.6619, 0.4, 0.75, 0.3238, 0.6619, 0.6, 0.588, 0.4483, 0.6619, 0.4, 0.6619, 0.4, 0.75, 0.5, 0.6619, 0.6, 0.75, 0.6762, 0.6619, 0.6, 0.75, 0.5, 0.8381, 0.6, 0.8381, 0.4, 0.9119, 0.45, 0.75, 0.5, 0.75, 0.3238, 0.8381, 0.4, 0.8381, 0.4, 0.8381, 0.6, 0.75, 0.5, 0.75, 0.6762, 0.75, 0.5, 0.8381, 0.6, 0.1619, 0.6, 0.25, 0.5, 0.25, 0.6762, 0.1619, 0.4, 0.25, 0.3238, 0.25, 0.5, 0.25, 0.5, 0.1619, 0.6, 0.1619, 0.4, 0.0881, 0.5, 0.1619, 0.4, 0.1619, 0.6, 0.25, 0.5, 0.3381, 0.6, 0.25, 0.6762, 0.3381, 0.4, 0.3971, 0.434, 0.3381, 0.6, 0.3381, 0.6, 0.25, 0.5, 0.3381, 0.4, 0.25, 0.3238, 0.3381, 0.4, 0.25, 0.5])
me_mesh_008.materials.append(mat_mat)
me_mesh_008.update()
me_mesh_008.normals_split_custom_set([tuple(v) for v in zip(*[iter([-0.07441, 0.9468, 0.3131, -0.07441, 0.9468, 0.3131, -0.07441, 0.9468, 0.3131, -0.1102, 0.7878, 0.6059, -0.1102, 0.7878, 0.6059, -0.1102, 0.7878, 0.6059, 0.5806, 0.7242, 0.3721, 0.5806, 0.7242, 0.3721, 0.5806, 0.7242, 0.3721, 0.2065, 0.9753, 0.07785, 0.2065, 0.9753, 0.07785, 0.2065, 0.9753, 0.07785, -0.1431, 0.7975, 0.5862, -0.1431, 0.7975, 0.5862, -0.1431, 0.7975, 0.5862, 0.6003, 0.324, 0.7312, 0.6003, 0.324, 0.7312, 0.6003, 0.324, 0.7312, -0.1335, 0.7818, 0.6091, -0.1335, 0.7818, 0.6091, -0.1335, 0.7818, 0.6091, 0.5509, 0.8283, 0.1023, 0.5509, 0.8283, 0.1023, 0.5509, 0.8283, 0.1023, 0.5294, 0.3583, -0.769, 0.5294, 0.3583, -0.769, 0.5294, 0.3583, -0.769, 0.9342, 0.3568, 0.0, 0.9342, 0.3568, 0.0, 0.9342, 0.3568, 0.0, 0.8534, 0.003869, -0.5212, 0.8534, 0.003869, -0.5212, 0.8534, 0.003869, -0.5212, 0.9992, -0.03902, -0.01176, 0.9992, -0.03902, -0.01176, 0.9992, -0.03902, -0.01176, 0.5162, 0.353, -0.7803, 0.5162, 0.353, -0.7803, 0.5162, 0.353, -0.7803, 0.5774, 0.5774, -0.5774, 0.5774, 0.5773, -0.5774, 0.5774, 0.5773, -0.5774, 0.5774, 0.5773, -0.5774, 0.5774, 0.5774, -0.5774, 0.5774, 0.5774, -0.5774, 0.5773, 0.5774, -0.5774, 0.5774, 0.5774, -0.5774, 0.5774, 0.5774, -0.5774, -0.5584, 0.7215, -0.4093, -0.5584, 0.7215, -0.4093, -0.5584, 0.7215, -0.4093, -0.07829, 0.9961, -0.04021, -0.07829, 0.9961, -0.04021, -0.07829, 0.9961, -0.04021, 0.0, 0.9961, -0.0886, 0.0, 0.9961, -0.0886, 0.0, 0.9961, -0.0886, 0.0, 0.9342, -0.3568, 0.0, 0.9342, -0.3568, 0.0, 0.9342, -0.3568, -0.5774, 0.5773, -0.5774, -0.5774, 0.5773, -0.5774, -0.5774, 0.5773, -0.5774, -0.4466, -0.03096, -0.8942, -0.4466, -0.03096, -0.8942, -0.4466, -0.03096, -0.8942, -0.9409, 0.3365, 0.037, -0.9409, 0.3365, 0.037, -0.9409, 0.3365, 0.037, -0.7747, 0.5704, 0.2729, -0.7747, 0.5704, 0.2729, -0.7747, 0.5704, 0.2729, -0.5902, 0.8038, 0.0746, -0.5902, 0.8038, 0.0746, -0.5902, 0.8038, 0.0746, -0.7702, -0.6344, 0.06535, -0.7702, -0.6344, 0.06535, -0.7702, -0.6344, 0.06535, -0.8773, 0.284, -0.3869, -0.8773, 0.284, -0.3869, -0.8773, 0.284, -0.3869, -0.9256, 0.2274, -0.3025, -0.9256, 0.2274, -0.3025, -0.9256, 0.2274, -0.3025, -0.3696, 0.1721, 0.9131, -0.3696, 0.1721, 0.9131, -0.3696, 0.1721, 0.9131, -0.5718, 0.7912, 0.217, -0.5718, 0.7912, 0.217, -0.5718, 0.7912, 0.217, -0.6008, 0.7815, 0.1682, -0.6008, 0.7815, 0.1682, -0.6008, 0.7815, 0.1682, -0.73, 0.6187, 0.2903, -0.73, 0.6187, 0.2903, -0.73, 0.6187, 0.2903, 1.201e-07, -0.9523, 0.3051, 0.0, -0.9342, 0.3568, 0.0, -0.9342, 0.3568, 1.751e-07, -0.9523, 0.3051, 0.0, -0.9342, 0.3568, 0.0, -0.9342, 0.3568, 0.0, -0.9342, 0.3568, 1.201e-07, -0.9523, 0.3051, 1.751e-07, -0.9523, 0.3051, 0.0, -0.98, 0.1991, 1.751e-07, -0.9523, 0.3051, 1.201e-07, -0.9523, 0.3051, 0.3872, -0.7558, 0.528, 0.3872, -0.7558, 0.528, 0.3872, -0.7558, 0.528, 0.6498, -0.5635, 0.5101, 0.5774, -0.5774, 0.5774, 0.5774, -0.5774, 0.5774, 0.5774, -0.5774, 0.5774, 0.6841, -0.5543, 0.4741, 0.6498, -0.5635, 0.5101, 0.7753, -0.5188, 0.3602, 0.6498, -0.5635, 0.5101, 0.6841, -0.5543, 0.4741, 0.8979, -0.4215, -0.127, 0.8979, -0.4215, -0.127, 0.8979, -0.4215, -0.127, 0.7497, 0.2012, 0.6304, 0.6211, 0.7837, 0.0, 0.6803, 0.5882, 0.4373, 0.6803, 0.5882, 0.4373, 0.5908, -0.1829, 0.7858, 0.7497, 0.2012, 0.6304, 0.4869, -0.5862, 0.6475, 0.7497, 0.2012, 0.6304, 0.5908, -0.1829, 0.7858, 0.3251, -0.5318, -0.782, 0.4267, -0.4286, -0.7964, 0.3934, -0.07006, -0.9167, 0.3732, -0.6811, -0.63, 0.5774, -0.5774, -0.5774, 0.4267, -0.4286, -0.7964, 0.4267, -0.4286, -0.7964, 0.3251, -0.5318, -0.782, 0.3732, -0.6811, -0.63, 0.2649, -0.8348, -0.4826, 0.3732, -0.6811, -0.63, 0.3251, -0.5318, -0.782, 0.0, -0.9342, -0.3568, 0.0, -0.9342, -0.3568, 0.0, -0.9342, -0.3568, 0.0, -0.9342, -0.3568, 0.0, -0.9342, -0.3568, 0.0, -0.9342, -0.3568, 0.0, -0.9342, -0.3568, 0.0, -0.9342, -0.3568, 0.0, -0.9342, -0.3568, 0.0, -0.9342, -0.3568, 0.0, -0.9342, -0.3568, 0.0, -0.9342, -0.3568, -0.5774, -0.5774, -0.5774, -0.5774, -0.5774, -0.5774, -0.5774, -0.5774, -0.5774, -0.5248, -0.635, -0.5669, -0.5248, -0.635, -0.5669, -0.5248, -0.635, -0.5669, -0.5774, -0.5774, -0.5774, -0.5774, -0.5774, -0.5774, -0.5774, -0.5774, -0.5774, -0.5773, -0.5774, -0.5774, -0.5774, -0.5774, -0.5774, -0.5774, -0.5774, -0.5774, -0.9991, -0.04355, -0.0006786, -0.9992, -0.04038, -0.003013, -0.9992, -0.03949, -0.003665, -0.9113, -0.3456, -0.2239, -0.9113, -0.3456, -0.2239, -0.9113, -0.3456, -0.2239, -0.9992, -0.04038, -0.003013, -0.9991, -0.04355, -0.0006786, -0.999, -0.04447, 0.0, -0.9342, -0.3568, 0.0, -0.9342, -0.3568, 0.0, -0.9342, -0.3568, 0.0, -0.3766, -0.7637, 0.5244, -0.3766, -0.7637, 0.5244, -0.3766, -0.7637, 0.5244, -0.6498, -0.5635, 0.5101, -0.7753, -0.5188, 0.3602, -0.6841, -0.5543, 0.4741, -0.6841, -0.5543, 0.4741, -0.5774, -0.5774, 0.5774, -0.6498, -0.5635, 0.5101, -0.5774, -0.5774, 0.5774, -0.6498, -0.5635, 0.5101, -0.5774, -0.5774, 0.5774, -0.5866, 0.4398, 0.6801, -0.5866, 0.4398, 0.6801, -0.5866, 0.4398, 0.6801, -0.356, 0.0, 0.9345, -0.356, 0.0, 0.9345, -0.356, 0.0, 0.9345, -0.4201, 0.0, 0.9075, -0.4201, 0.0, 0.9075, -0.4201, 0.0, 0.9075, -0.3884, 0.06024, 0.9195, -0.3884, 0.06024, 0.9195, -0.3884, 0.06024, 0.9195, 0.3568, 0.0, 0.9342, 0.3568, 0.0, 0.9342, 0.3568, 0.0, 0.9342, 0.5866, 0.4398, 0.6801, 0.5866, 0.4398, 0.6801, 0.5866, 0.4398, 0.6801, 0.4201, 0.0, 0.9075, 0.4201, 0.0, 0.9075, 0.4201, 0.0, 0.9075, 0.3884, 0.06024, 0.9195, 0.3884, 0.06024, 0.9195, 0.3884, 0.06024, 0.9195, 0.6002, 0.1724, -0.7811, 0.6983, -5.204e-08, -0.7158, 0.5584, 0.4894, -0.6698, 0.6002, -0.1723, -0.7811, 0.5584, -0.4894, -0.6698, 0.6983, -5.204e-08, -0.7158, 0.6983, -5.204e-08, -0.7158, 0.6002, 0.1724, -0.7811, 0.6002, -0.1723, -0.7811, 0.3568, 0.0, -0.9342, 0.6002, -0.1723, -0.7811, 0.6002, 0.1724, -0.7811, -0.6983, -1.08e-07, -0.7158, -0.7002, 0.2543, -0.6671, -0.5584, 0.4894, -0.6698, -0.5135, 0.0, -0.8581, -0.5135, 0.0, -0.8581, -0.5135, 0.0, -0.8581, -0.7002, 0.2543, -0.6671, -0.6983, -1.08e-07, -0.7158, -0.7002, -0.2543, -0.6671, -0.5584, -0.4894, -0.6698, -0.7002, -0.2543, -0.6671, -0.6983, -1.08e-07, -0.7158])] * 3)])
me_mesh_006 = bpy.data.meshes.new('Mesh.006')
me_mesh_006.from_pydata([(-2.408e-16, 3.367, 22.28), (-2.408e-16, -3.367, 22.28), (6.202, 2.53e-14, 21.18), (6.202, 2.53e-14, -21.18), (-2.408e-16, 3.367, -22.28), (-2.408e-16, -3.367, -22.28), (-6.202, 2.53e-14, -21.18), (-6.202, 2.53e-14, 21.18), (3.833, 3.467, -1.626e-14), (-3.833, 5.447, -1.62e-14), (-3.833, -5.447, -1.499e-14), (3.833, -9.485, -7.731e-15)], [], [(0, 8, 9), (0, 2, 8), (2, 3, 8), (3, 4, 8), (4, 9, 8), (6, 9, 4), (7, 9, 6), (7, 0, 9), (1, 10, 11), (1, 11, 2), (11, 3, 2), (11, 5, 3), (11, 10, 5), (10, 6, 5), (10, 7, 6), (10, 1, 7), (0, 7, 1), (0, 1, 2), (3, 5, 4), (5, 6, 4)])
me_mesh_006.polygons.foreach_set('use_smooth', [True] * 20)
_k = set([(0, 2), (0, 7), (0, 9), (1, 2), (1, 7), (1, 11), (2, 3), (2, 11), (3, 4), (3, 5), (3, 11), (4, 6), (4, 9), (5, 6), (5, 11), (6, 7), (6, 9), (6, 10), (7, 9), (7, 10)])
me_mesh_006.attributes.new('sharp_edge', 'BOOLEAN', 'EDGE').data.foreach_set('value', [ (min(e.vertices), max(e.vertices)) in _k for e in me_mesh_006.edges])
_uv = me_mesh_006.uv_layers.new(name='UVW')
_uv.uv.foreach_set('vector', [0.5, 0.307, 0.6, 0.134, 0.7, 0.307, 0.5, 0.307, 0.4, 0.134, 0.6, 0.134, 0.0, 0.827, 0.2, 0.827, 0.1, 1.0, 0.2, 0.827, 0.3, 1.0, 0.1, 1.0, 0.9, 0.653, 0.8, 0.48, 1.0, 0.48, 0.7, 0.653, 0.8, 0.48, 0.9, 0.653, 0.6, 0.48, 0.8, 0.48, 0.7, 0.653, 0.6, 0.48, 0.5, 0.307, 0.7, 0.307, 0.4, 0.48, 0.5, 0.653, 0.3, 0.653, 0.4, 0.48, 0.2, 0.48, 0.3, 0.307, 0.3, 0.653, 0.2, 0.827, 0.1, 0.654, 0.3, 0.653, 0.4, 0.827, 0.2, 0.827, 0.3, 0.653, 0.5, 0.653, 0.4, 0.827, 0.6, 0.827, 0.5, 1.0, 0.4, 0.827, 0.5, 0.653, 0.6, 0.48, 0.7, 0.653, 0.5, 0.653, 0.4, 0.48, 0.6, 0.48, 0.5, 0.307, 0.6, 0.48, 0.4, 0.48, 0.5, 0.307, 0.4, 0.48, 0.3, 0.307, 0.2, 0.827, 0.4, 0.827, 0.3, 1.0, 0.4, 0.827, 0.5, 1.0, 0.3, 1.0])
me_mesh_006.materials.append(mat_mat_1)
me_mesh_006.update()
me_mesh_006.normals_split_custom_set([tuple(v) for v in zip(*[iter([0.3716, 0.9259, 0.06812, 0.4771, 0.8788, 7.974e-19, 0.2501, 0.9682, 0.0, 0.3716, 0.9259, 0.06812, 0.6748, 0.7366, 0.0451, 0.4771, 0.8788, 7.974e-19, 0.6748, 0.7366, 0.0451, 0.6748, 0.7366, -0.0451, 0.4771, 0.8788, 7.974e-19, 0.6748, 0.7366, -0.0451, 0.3716, 0.9259, -0.06812, 0.4771, 0.8788, 7.974e-19, 0.3716, 0.9259, -0.06812, 0.2501, 0.9682, 0.0, 0.4771, 0.8788, 7.974e-19, -0.4929, 0.8544, -0.1646, -0.4929, 0.8544, -0.1646, -0.4929, 0.8544, -0.1646, -0.917, 0.3988, 0.0, -0.917, 0.3988, 0.0, -0.917, 0.3988, 0.0, -0.4929, 0.8544, 0.1646, -0.4929, 0.8544, 0.1646, -0.4929, 0.8544, 0.1646, -0.4765, -0.864, 0.1627, -0.4829, -0.8757, -3.583e-07, -0.466, -0.8848, 1.16e-08, 0.4953, -0.8122, 0.3083, 0.4953, -0.8122, 0.3083, 0.4953, -0.8122, 0.3083, 0.9702, -0.2423, 0.0, 0.9702, -0.2423, 0.0, 0.9702, -0.2423, 0.0, 0.4953, -0.8122, -0.3083, 0.4953, -0.8122, -0.3083, 0.4953, -0.8122, -0.3083, -0.466, -0.8848, 1.16e-08, -0.4829, -0.8757, -3.583e-07, -0.4765, -0.864, -0.1627, -0.4829, -0.8757, -3.583e-07, -0.4929, -0.8544, -0.1646, -0.4765, -0.864, -0.1627, -0.917, -0.3988, 0.0, -0.917, -0.3988, 0.0, -0.917, -0.3988, 0.0, -0.4829, -0.8757, -3.583e-07, -0.4765, -0.864, 0.1627, -0.4929, -0.8544, 0.1646, 0.0, 0.0, 1.0, -0.174, 0.0, 0.9848, 0.0, 0.0, 1.0, 0.0, 0.0, 1.0, 0.0, 0.0, 1.0, 0.174, 0.0, 0.9848, 0.174, 0.0, -0.9848, 0.0, 0.0, -1.0, 0.0, 0.0, -1.0, 0.0, 0.0, -1.0, -0.174, 0.0, -0.9848, 0.0, 0.0, -1.0])] * 3)])
me_mesh_004 = bpy.data.meshes.new('Mesh.004')
me_mesh_004.from_pydata([(0.0, 21.2, 6.962), (0.0, -21.2, 6.962), (8.931, -12.93, 5.52), (8.931, 10.75, -1.79), (0.0, 21.2, -6.962), (0.0, -21.2, -6.962), (-8.931, 0.0, -5.52), (-5.408, 0.0, 5.52), (5.52, 28.43, 0.0), (-5.52, 28.43, 0.0), (-5.52, -20.59, 0.0), (5.52, -20.59, 0.0)], [], [(0, 8, 9), (0, 2, 8), (2, 3, 8), (3, 4, 8), (4, 9, 8), (6, 9, 4), (7, 9, 6), (7, 0, 9), (1, 10, 11), (1, 11, 2), (11, 3, 2), (11, 5, 3), (11, 10, 5), (10, 6, 5), (10, 7, 6), (10, 1, 7), (0, 7, 1), (0, 1, 2), (3, 5, 4), (5, 6, 4)])
me_mesh_004.polygons.foreach_set('use_smooth', [True] * 20)
_k = set([(0, 2), (0, 7), (0, 8), (0, 9), (1, 2), (1, 7), (1, 10), (1, 11), (2, 3), (2, 11), (3, 8), (4, 5), (4, 6), (4, 8), (4, 9), (5, 6), (5, 10), (5, 11), (6, 9), (6, 10), (8, 9)])
me_mesh_004.attributes.new('sharp_edge', 'BOOLEAN', 'EDGE').data.foreach_set('value', [ (min(e.vertices), max(e.vertices)) in _k for e in me_mesh_004.edges])
_uv = me_mesh_004.uv_layers.new(name='UVW')
_uv.uv.foreach_set('vector', [0.5, 0.307, 0.6, 0.134, 0.7, 0.307, 0.5, 0.307, 0.4, 0.134, 0.6, 0.134, 0.0, 0.827, 0.2, 0.827, 0.1, 1.0, 0.2, 0.827, 0.3, 1.0, 0.1, 1.0, 0.9, 0.653, 0.8, 0.48, 1.0, 0.48, 0.7, 0.653, 0.8, 0.48, 0.9, 0.653, 0.6, 0.48, 0.8, 0.48, 0.7, 0.653, 0.6, 0.48, 0.5, 0.307, 0.7, 0.307, 0.4, 0.48, 0.5, 0.653, 0.3, 0.653, 0.4, 0.48, 0.2, 0.48, 0.3, 0.307, 0.3, 0.653, 0.2, 0.827, 0.1, 0.654, 0.3, 0.653, 0.4, 0.827, 0.2, 0.827, 0.3, 0.653, 0.5, 0.653, 0.4, 0.827, 0.6, 0.827, 0.5, 1.0, 0.4, 0.827, 0.5, 0.653, 0.6, 0.48, 0.7, 0.653, 0.5, 0.653, 0.4, 0.48, 0.6, 0.48, 0.5, 0.307, 0.6, 0.48, 0.4, 0.48, 0.5, 0.307, 0.4, 0.48, 0.3, 0.307, 0.2, 0.827, 0.4, 0.827, 0.3, 1.0, 0.4, 0.827, 0.5, 1.0, 0.3, 1.0])
me_mesh_004.materials.append(mat_mat_5)
me_mesh_004.update()
me_mesh_004.normals_split_custom_set([tuple(v) for v in zip(*[iter([0.0, 0.6938, 0.7202, 0.0, 0.6938, 0.7202, 0.0, 0.6938, 0.7202, 0.6921, 0.1513, 0.7058, 0.8071, 0.143, 0.5729, 0.8071, 0.143, 0.5729, 0.8071, 0.143, 0.5729, 0.8971, 0.1303, 0.4223, 0.8071, 0.143, 0.5729, 0.7391, -0.01076, -0.6735, 0.5846, 0.1011, -0.805, 0.6559, 0.2002, -0.7278, 0.0, 0.6938, -0.7202, 0.0, 0.6938, -0.7202, 0.0, 0.6938, -0.7202, -0.6405, 0.2197, -0.7359, -0.6405, 0.2197, -0.7359, -0.6405, 0.2197, -0.7359, -0.8712, -0.01194, 0.4908, -0.852, 0.09655, 0.5145, -0.9526, -0.01049, 0.304, -0.8712, -0.01194, 0.4908, -0.7051, 0.1325, 0.6966, -0.852, 0.09655, 0.5145, 0.0, -0.9961, -0.08853, 0.0, -1.0, 0.0, 0.0, -1.0, 0.0, 0.6435, -0.6152, 0.4555, 0.6435, -0.6152, 0.4555, 0.6435, -0.6152, 0.4555, 0.8538, -0.1219, -0.5062, 0.7391, -0.01076, -0.6735, 0.9109, -0.1217, -0.3942, 0.8538, -0.1219, -0.5062, 0.6553, -0.06129, -0.7529, 0.7391, -0.01076, -0.6735, 0.0, -1.0, 0.0, 0.0, -1.0, 0.0, 0.0, -0.9961, 0.08853, -0.7638, -0.2822, -0.5805, -0.7638, -0.2822, -0.5805, -0.7638, -0.2822, -0.5805, -0.8792, -0.1189, 0.4613, -0.8712, -0.01194, 0.4908, -0.9526, -0.01049, 0.304, -0.8792, -0.1189, 0.4613, -0.7805, -0.1579, 0.6048, -0.8712, -0.01194, 0.4908, -0.05016, 1.117e-08, 0.9987, -0.2576, 0.0, 0.9662, -0.05018, -2.958e-06, 0.9987, -0.05016, 1.117e-08, 0.9987, -0.05018, -2.958e-06, 0.9987, 0.1594, 0.0, 0.9872, 0.7391, -0.01076, -0.6735, 0.6553, -0.06129, -0.7529, 0.5846, 0.1011, -0.805, -0.1594, 0.0, -0.9872, -0.1594, 0.0, -0.9872, -0.1594, 0.0, -0.9872])] * 3)])
me_mesh_002 = bpy.data.meshes.new('Mesh.002')
me_mesh_002.from_pydata([(0.0, 11.18, 5.792), (0.0, -11.18, 5.792), (7.64, -7.531, 3.58), (7.878, 0.0, -3.58), (0.0, 11.18, -5.792), (0.0, -11.18, -5.792), (-7.878, 0.0, -3.58), (-7.878, 0.0, 3.58), (1.421, 18.1, 0.0), (-4.869, 18.1, 0.0), (-4.869, -18.1, 0.0), (4.869, -33.96, 0.0)], [], [(0, 8, 9), (0, 2, 8), (2, 3, 8), (3, 4, 8), (4, 9, 8), (6, 9, 4), (7, 9, 6), (7, 0, 9), (1, 10, 11), (1, 11, 2), (11, 3, 2), (11, 5, 3), (11, 10, 5), (10, 6, 5), (10, 7, 6), (10, 1, 7), (0, 7, 1), (0, 1, 2), (3, 5, 4), (5, 6, 4)])
me_mesh_002.polygons.foreach_set('use_smooth', [True] * 20)
me_mesh_002.polygons.foreach_set('material_index', [1, 1, 1, 1, 1, 1, 1, 1, 1, 1, 1, 1, 1, 1, 1, 1, 1, 1, 1, 1])
_k = set([(0, 1), (0, 2), (0, 8), (0, 9), (1, 11), (2, 3), (2, 11), (3, 4), (3, 8), (3, 11), (4, 5), (4, 8), (4, 9), (5, 11), (6, 9), (6, 10), (7, 9), (7, 10), (8, 9), (10, 11)])
me_mesh_002.attributes.new('sharp_edge', 'BOOLEAN', 'EDGE').data.foreach_set('value', [ (min(e.vertices), max(e.vertices)) in _k for e in me_mesh_002.edges])
_uv = me_mesh_002.uv_layers.new(name='UVW')
_uv.uv.foreach_set('vector', [0.5, 0.307, 0.6, 0.134, 0.7, 0.307, 0.5, 0.307, 0.4, 0.134, 0.6, 0.134, 0.0, 0.827, 0.2, 0.827, 0.1, 1.0, 0.2, 0.827, 0.3, 1.0, 0.1, 1.0, 0.9, 0.653, 0.8, 0.48, 1.0, 0.48, 0.7, 0.653, 0.8, 0.48, 0.9, 0.653, 0.6, 0.48, 0.8, 0.48, 0.7, 0.653, 0.6, 0.48, 0.5, 0.307, 0.7, 0.307, 0.4, 0.48, 0.5, 0.653, 0.3, 0.653, 0.4, 0.48, 0.2, 0.48, 0.3, 0.307, 0.3, 0.653, 0.2, 0.827, 0.1, 0.654, 0.3, 0.653, 0.4, 0.827, 0.2, 0.827, 0.3, 0.653, 0.5, 0.653, 0.4, 0.827, 0.6, 0.827, 0.5, 1.0, 0.4, 0.827, 0.5, 0.653, 0.6, 0.48, 0.7, 0.653, 0.5, 0.653, 0.4, 0.48, 0.6, 0.48, 0.5, 0.307, 0.6, 0.48, 0.4, 0.48, 0.5, 0.307, 0.4, 0.48, 0.3, 0.307, 0.2, 0.827, 0.4, 0.827, 0.3, 1.0, 0.4, 0.827, 0.5, 1.0, 0.3, 1.0])
me_mesh_002.materials.append(mat_mat_1)
me_mesh_002.materials.append(mat_mat_5)
me_mesh_002.update()
me_mesh_002.normals_split_custom_set([tuple(v) for v in zip(*[iter([0.0, 0.6422, 0.7665, 0.0, 0.6422, 0.7665, 0.0, 0.6422, 0.7665, 0.8104, 0.2693, 0.5203, 0.868, 0.2689, 0.4174, 0.868, 0.2689, 0.4175, 0.868, 0.2689, 0.4174, 0.9135, 0.2648, 0.3089, 0.868, 0.2689, 0.4175, 0.6979, 0.3703, -0.6131, 0.6979, 0.3703, -0.6131, 0.6979, 0.3703, -0.6131, 0.0, 0.6422, -0.7665, 0.0, 0.6422, -0.7665, 0.0, 0.6422, -0.7665, -0.4898, 7.109e-06, -0.8718, -0.5736, 0.2497, -0.7802, -0.4322, 0.1279, -0.8926, -1.0, -1.644e-08, 0.0, -0.9865, 0.164, 0.0, -1.0, -1.644e-08, 0.0, -0.4898, -7.088e-06, 0.8718, -0.4322, 0.1279, 0.8926, -0.5736, 0.2497, 0.7802, -0.4609, -0.1916, 0.8665, -0.5421, -0.2815, 0.7917, -0.5095, -0.3128, 0.8016, 0.3128, -0.08105, 0.9464, 0.3449, -0.1614, 0.9246, 0.3128, -0.08105, 0.9464, 0.9932, -0.09508, -0.06706, 0.9932, -0.09508, -0.06706, 0.9932, -0.09508, -0.06706, 0.4379, -0.1325, -0.8892, 0.3564, -0.06668, -0.932, 0.3564, -0.0667, -0.9319, -0.5095, -0.3128, -0.8016, -0.5421, -0.2815, -0.7917, -0.4609, -0.1916, -0.8665, -0.5421, -0.2815, -0.7917, -0.4898, 7.109e-06, -0.8718, -0.4609, -0.1916, -0.8665, -0.9865, -0.164, 0.0, -1.0, -1.644e-08, 0.0, -1.0, -1.644e-08, 0.0, -0.5421, -0.2815, 0.7917, -0.4609, -0.1916, 0.8665, -0.4898, -7.088e-06, 0.8718, -0.4322, 0.1279, 0.8926, -0.4898, -7.088e-06, 0.8718, -0.4609, -0.1916, 0.8665, 0.2781, 0.0, 0.9605, 0.3128, -0.08105, 0.9464, 0.3128, -0.08105, 0.9464, 0.3564, -0.0667, -0.9319, 0.3564, -0.06668, -0.932, 0.2704, 0.0, -0.9628, -0.4609, -0.1916, -0.8665, -0.4898, 7.109e-06, -0.8718, -0.4322, 0.1279, -0.8926])] * 3)])
arm_armature = bpy.data.armatures.new('Armature')  # bones are not reproduced

# ---- objects
ob_normal_enemy = bpy.data.objects.new('Normal_Enemy', None)
ob_armature = bpy.data.objects.new('Armature', arm_armature)
ob_platonic_1_1 = bpy.data.objects.new('Platonic_1_1', me_mesh_007)
ob_platonic_12_1 = bpy.data.objects.new('Platonic_12_1', me_mesh_009)
ob_platonic_4 = bpy.data.objects.new('Platonic_4', me_mesh_005)
ob_platonic_1 = bpy.data.objects.new('Platonic_1', me_mesh_003)
ob_platonic_5 = bpy.data.objects.new('Platonic_5', me_mesh_001)
ob_platonic_6 = bpy.data.objects.new('Platonic_6', me_mesh)
ob_platonic_12_1_1 = bpy.data.objects.new('Platonic_12_1_1', me_mesh_010)
ob_platonic_14 = bpy.data.objects.new('Platonic_14', me_mesh_008)
ob_platonic_3 = bpy.data.objects.new('Platonic_3', me_mesh_006)
ob_platonic = bpy.data.objects.new('Platonic', me_mesh_004)
ob_platonic_2 = bpy.data.objects.new('Platonic_2', me_mesh_002)

# ---- transforms, parenting, visibility, modifiers, constraints
ob_normal_enemy.location = (0.0676, 0.02409, -0.03974)
ob_normal_enemy.rotation_euler = (1.571, -0.0, 0.0)
ob_normal_enemy.scale = (0.01, 0.01, 0.01)
ob_normal_enemy.color = (0.8, 0.8, 0.8, 1.0)
ob_armature.location = (0.0, 0.0, 0.0)
ob_armature.rotation_euler = (1.571, -0.0, 0.0)
ob_armature.scale = (0.01, 0.01, 0.01)
ob_platonic_1_1.parent = ob_armature
ob_platonic_1_1.matrix_parent_inverse = Matrix(((1.0, 8.742e-08, -8.742e-08, 0.0), (-8.742e-08, 1.0, 8.742e-08, -7.629e-06), (8.742e-08, -8.742e-08, 1.0, 7.153e-06), (0.0, 0.0, 0.0, 1.0)))
ob_platonic_1_1.location = (-60.03, 18.92, -3.041)
ob_platonic_1_1.rotation_euler = (-8.742e-08, 3.142, 8.742e-08)
ob_platonic_1_1.color = (0.8, 0.8, 0.8, 1.0)
_vg = ob_platonic_1_1.vertex_groups.new(name='Joint_2')
for _i, _w in zip([25, 27, 28, 34], [0.2, 0.1667, 0.1667, 0.2]): _vg.add([_i], _w, 'REPLACE')
_vg = ob_platonic_1_1.vertex_groups.new(name='Joint_3')
for _i, _w in zip([24, 25, 26, 27, 28, 29, 30, 31, 32, 33, 34, 35], [0.6, 0.8, 0.5, 0.8333, 0.8333, 0.6667, 0.3333, 0.3333, 0.6, 0.5, 0.8, 0.6667]): _vg.add([_i], _w, 'REPLACE')
_vg = ob_platonic_1_1.vertex_groups.new(name='Joint_1_2')
for _i, _w in zip([24, 26, 29, 30, 31, 32, 33, 35], [0.4, 0.5, 0.3333, 0.6667, 0.6667, 0.4, 0.5, 0.3333]): _vg.add([_i], _w, 'REPLACE')
_vg = ob_platonic_1_1.vertex_groups.new(name='Joint_2_2')
for _i, _w in zip([12, 13, 14, 15, 16, 17, 18, 19, 20, 21, 22, 23], [0.7778, 0.9167, 0.5, 1.0, 1.0, 0.7778, 0.3333, 0.3333, 0.7778, 0.5, 0.9167, 0.7778]): _vg.add([_i], _w, 'REPLACE')
_vg = ob_platonic_1_1.vertex_groups.new(name='Joint_3_2')
for _i, _w in zip([12, 13, 14, 17, 18, 19, 20, 21, 22, 23], [0.2222, 0.08333, 0.5, 0.2222, 0.6667, 0.6667, 0.2222, 0.5, 0.08333, 0.2222]): _vg.add([_i], _w, 'REPLACE')
_vg = ob_platonic_1_1.vertex_groups.new(name='Joint_4')
_vg.add([0, 1, 2, 3, 4, 5, 6, 7, 8, 9, 10, 11], 1.0, 'REPLACE')
_m = ob_platonic_1_1.modifiers.new('Armature', 'ARMATURE')
_m.object = ob_armature
ob_platonic_12_1.parent = ob_armature
ob_platonic_12_1.matrix_parent_inverse = Matrix(((1.0, 0.0, 0.0, 1.998e-14), (0.0, 1.0, 0.0, 3.815e-06), (0.0, 0.0, 1.0, 2.22e-15), (0.0, 0.0, 0.0, 1.0)))
ob_platonic_12_1.location = (3.816, 44.01, -2.88)
ob_platonic_12_1.color = (0.8, 0.8, 0.8, 1.0)
_vg = ob_platonic_12_1.vertex_groups.new(name='body_1')
for _i, _w in zip([0, 2, 14, 17, 18, 19, 20, 21, 22, 23, 24, 26, 28, 29, 30, 31, 33], [0.1543, 0.25, 0.1164, 0.6002, 0.8333, 0.8, 0.5, 0.7432, 0.8333, 0.5, 0.5718, 0.3451, 0.4011, 0.4064, 0.6043, 0.4007, 0.1111]): _vg.add([_i], _w, 'REPLACE')
_vg = ob_platonic_12_1.vertex_groups.new(name='Joint')
for _i, _w in zip([7, 12, 13, 15, 17, 19, 21, 25, 27, 32], [0.3333, 0.2, 0.1, 0.07692, 0.3998, 0.2, 0.2568, 0.3333, 0.3333, 0.3333]): _vg.add([_i], _w, 'REPLACE')
_vg = ob_platonic_12_1.vertex_groups.new(name='Joint_1')
for _i, _w in zip([1, 3, 4, 6, 8, 9, 10, 16], [0.4286, 0.125, 0.2727, 0.4, 0.75, 0.1111, 0.25, 0.25]): _vg.add([_i], _w, 'REPLACE')
_vg = ob_platonic_12_1.vertex_groups.new(name='Joint_2')
for _i, _w in zip([0, 1, 2, 7, 8, 11, 14, 15, 16, 22, 23, 24, 25, 28, 30, 31, 32, 33, 34], [0.8457, 0.5714, 0.75, 0.6667, 0.25, 0.4286, 0.8836, 0.9231, 0.75, 0.1667, 0.5, 0.4282, 0.6667, 0.5989, 0.3957, 0.5993, 0.6667, 0.8889, 1.0]): _vg.add([_i], _w, 'REPLACE')
_vg = ob_platonic_12_1.vertex_groups.new(name='Joint_1_3')
for _i, _w in zip([3, 4, 5, 6, 9, 10, 11, 12, 13, 20, 26, 27, 29], [0.875, 0.7273, 1.0, 0.6, 0.8889, 0.75, 0.5714, 0.8, 0.9, 0.5, 0.6549, 0.6667, 0.5936]): _vg.add([_i], _w, 'REPLACE')
_vg = ob_platonic_12_1.vertex_groups.new(name='Joint_5_2')
for _i, _w in zip([18], [0.1667]): _vg.add([_i], _w, 'REPLACE')
_m = ob_platonic_12_1.modifiers.new('Armature', 'ARMATURE')
_m.object = ob_armature
ob_platonic_4.parent = ob_armature
ob_platonic_4.matrix_parent_inverse = Matrix(((1.0, 5.96e-08, 7.55e-08, -5.722e-06), (-5.96e-08, 1.0, -7.105e-15, 3.815e-06), (-7.55e-08, -3.553e-15, 1.0, 6.914e-06), (0.0, 0.0, 0.0, 1.0)))
ob_platonic_4.location = (92.83, 5.905, -2.639)
ob_platonic_4.rotation_euler = (0.5236, 1.571, 0.0)
ob_platonic_4.color = (0.8, 0.8, 0.8, 1.0)
_vg = ob_platonic_4.vertex_groups.new(name='Joint_2_3')
_vg.add([0, 1, 2, 3, 4, 5, 6, 7, 8, 9, 10, 11], 1.0, 'REPLACE')
_m = ob_platonic_4.modifiers.new('Armature', 'ARMATURE')
_m.object = ob_armature
ob_platonic_1.parent = ob_armature
ob_platonic_1.matrix_parent_inverse = Matrix(((1.0, 0.0, -2.98e-08, 0.0), (0.0, 1.0, 0.0, 7.629e-06), (2.98e-08, 0.0, 1.0, 4.768e-07), (0.0, 0.0, 0.0, 1.0)))
ob_platonic_1.location = (-8.631, -90.44, -3.979)
ob_platonic_1.rotation_euler = (0.0, 0.6723, 0.0)
ob_platonic_1.color = (0.8, 0.8, 0.8, 1.0)
_vg = ob_platonic_1.vertex_groups.new(name='Joint_2_5')
_vg.add([0, 1, 2, 3, 4, 5, 6, 7, 8, 9, 10, 11], 1.0, 'REPLACE')
_m = ob_platonic_1.modifiers.new('Armature', 'ARMATURE')
_m.object = ob_armature
ob_platonic_5.parent = ob_armature
ob_platonic_5.matrix_parent_inverse = Matrix(((1.0, 1.341e-07, -1.827e-07, 1.18e-05), (-7.451e-08, 1.0, -3.031e-08, -2.742e-06), (5.96e-08, 2.054e-15, 1.0, -1.192e-07), (0.0, 0.0, 0.0, 1.0)))
ob_platonic_5.location = (16.71, -89.28, -3.979)
ob_platonic_5.rotation_euler = (-1.595e-08, 0.6723, -2.88)
ob_platonic_5.color = (0.8, 0.8, 0.8, 1.0)
_vg = ob_platonic_5.vertex_groups.new(name='Joint_9')
for _i, _w in zip([1, 2, 3, 5, 10, 11], [0.08768, 0.08756, 0.09238, 0.0925, 0.0925, 0.1667]): _vg.add([_i], _w, 'REPLACE')
_vg = ob_platonic_5.vertex_groups.new(name='Joint_10')
for _i, _w in zip([0, 1, 2, 3, 4, 5, 6, 7, 8, 9, 10, 11, 12, 13, 14, 15], [1.0, 0.9123, 0.9124, 0.9076, 1.0, 0.9075, 1.0, 1.0, 1.0, 1.0, 0.9075, 0.8333, 1.0, 1.0, 1.0, 1.0]): _vg.add([_i], _w, 'REPLACE')
_m = ob_platonic_5.modifiers.new('Armature', 'ARMATURE')
_m.object = ob_armature
ob_platonic_6.parent = ob_armature
ob_platonic_6.matrix_parent_inverse = Matrix(((1.0, 0.0, 0.0, 5.96e-08), (0.0, 1.0, 0.0, 2.861e-06), (0.0, 0.0, 1.0, -2.384e-07), (0.0, 0.0, 0.0, 1.0)))
ob_platonic_6.location = (-0.797, -13.37, -2.874)
ob_platonic_6.color = (0.8, 0.8, 0.8, 1.0)
_vg = ob_platonic_6.vertex_groups.new(name='body_1')
for _i, _w in zip([0, 4, 8], [0.2, 0.25, 0.2]): _vg.add([_i], _w, 'REPLACE')
_vg = ob_platonic_6.vertex_groups.new(name='Joint_5_2')
for _i, _w in zip([0, 1, 2, 3, 4, 6, 7, 8, 9, 10, 11], [0.8, 0.6, 0.6667, 0.6667, 0.75, 0.4, 0.4, 0.8, 0.6, 0.4, 0.6]): _vg.add([_i], _w, 'REPLACE')
_vg = ob_platonic_6.vertex_groups.new(name='Joint_6')
for _i, _w in zip([1, 5, 6, 7, 9, 10], [0.4, 0.5, 0.6, 0.6, 0.4, 0.6]): _vg.add([_i], _w, 'REPLACE')
_vg = ob_platonic_6.vertex_groups.new(name='Joint_2_7')
for _i, _w in zip([2, 3, 5, 11], [0.3333, 0.3333, 0.5, 0.4]): _vg.add([_i], _w, 'REPLACE')
_m = ob_platonic_6.modifiers.new('Armature', 'ARMATURE')
_m.object = ob_armature
ob_platonic_12_1_1.parent = ob_armature
ob_platonic_12_1_1.matrix_parent_inverse = Matrix(((1.0, -1.49e-08, 1.49e-08, 2.861e-06), (4.821e-09, 1.0, -6.892e-08, -1.431e-05), (-1.799e-08, 1.267e-07, 1.0, -6.676e-06), (0.0, 0.0, 0.0, 1.0)))
ob_platonic_12_1_1.location = (-27.24, 63.1, -0.2108)
ob_platonic_12_1_1.rotation_euler = (-2.888, -0.06704, 0.2533)
ob_platonic_12_1_1.color = (0.8, 0.8, 0.8, 1.0)
_vg = ob_platonic_12_1_1.vertex_groups.new(name='Joint_1')
for _i, _w in zip([0, 1, 2, 3, 4, 8], [0.2, 0.6, 0.5, 0.6, 0.75, 0.5]): _vg.add([_i], _w, 'REPLACE')
_vg = ob_platonic_12_1_1.vertex_groups.new(name='Joint_2')
for _i, _w in zip([0, 1, 2, 3, 4, 5, 6, 7, 8], [0.8, 0.4, 0.5, 0.4, 0.25, 0.6667, 0.6, 0.6, 0.5]): _vg.add([_i], _w, 'REPLACE')
_vg = ob_platonic_12_1_1.vertex_groups.new(name='Joint_2_4')
for _i, _w in zip([5, 6, 7], [0.3333, 0.4, 0.4]): _vg.add([_i], _w, 'REPLACE')
_m = ob_platonic_12_1_1.modifiers.new('Armature', 'ARMATURE')
_m.object = ob_armature
ob_platonic_14.parent = ob_armature
ob_platonic_14.location = (1.593, 79.67, -0.2797)
ob_platonic_14.color = (0.8, 0.8, 0.8, 1.0)
_vg = ob_platonic_14.vertex_groups.new(name='Joint_2_4')
_vg.add([0, 1, 2, 3, 4, 5, 6, 7, 8, 9, 10, 11, 12, 13, 14, 15, 16, 17, 18, 19, 20, 21, 22, 23, 24, 25, 26, 27, 28, 29, 30, 31, 32, 33, 34, 35, 36, 37, 38, 39, 40, 41], 1.0, 'REPLACE')
_m = ob_platonic_14.modifiers.new('Armature', 'ARMATURE')
_m.object = ob_armature
ob_platonic_3.parent = ob_armature
ob_platonic_3.matrix_parent_inverse = Matrix(((1.0, 5.96e-08, 7.55e-08, -1.907e-06), (-5.96e-08, 1.0, -7.105e-15, 0.0), (-7.55e-08, -3.553e-15, 1.0, 4.053e-06), (0.0, 0.0, 0.0, 1.0)))
ob_platonic_3.location = (49.83, 30.74, -2.639)
ob_platonic_3.rotation_euler = (0.5236, 1.571, 0.0)
ob_platonic_3.color = (0.8, 0.8, 0.8, 1.0)
_vg = ob_platonic_3.vertex_groups.new(name='Joint_1_3')
for _i, _w in zip([3, 4, 5, 6, 8, 9, 10, 11], [0.6, 0.6667, 0.6667, 0.6, 0.5, 0.5, 0.5, 0.5]): _vg.add([_i], _w, 'REPLACE')
_vg = ob_platonic_3.vertex_groups.new(name='Joint_4_2')
for _i, _w in zip([0, 1, 2, 3, 4, 5, 6, 7], [0.3333, 0.3333, 0.4, 0.4, 0.3333, 0.3333, 0.4, 0.4]): _vg.add([_i], _w, 'REPLACE')
_vg = ob_platonic_3.vertex_groups.new(name='Joint_1_4')
for _i, _w in zip([0, 1, 2, 7, 8, 9, 10, 11], [0.6667, 0.6667, 0.6, 0.6, 0.5, 0.5, 0.5, 0.5]): _vg.add([_i], _w, 'REPLACE')
_m = ob_platonic_3.modifiers.new('Armature', 'ARMATURE')
_m.object = ob_armature
ob_platonic.parent = ob_armature
ob_platonic.location = (-9.777, -49.42, -3.979)
ob_platonic.color = (0.8, 0.8, 0.8, 1.0)
_vg = ob_platonic.vertex_groups.new(name='Joint_6')
for _i, _w in zip([0, 4, 8, 9], [0.5039, 0.4038, 0.4075, 0.3403]): _vg.add([_i], _w, 'REPLACE')
_vg = ob_platonic.vertex_groups.new(name='Joint_7')
for _i, _w in zip([1, 2, 3, 4, 5, 6, 7, 8, 9, 10, 11], [0.3333, 0.4, 0.4, 0.5962, 0.5, 0.6, 0.6, 0.5925, 0.6597, 0.3333, 0.1667]): _vg.add([_i], _w, 'REPLACE')
_vg = ob_platonic.vertex_groups.new(name='Joint_8')
for _i, _w in zip([0, 1, 2, 3, 5, 6, 7, 10, 11], [0.4961, 0.6667, 0.6, 0.6, 0.5, 0.4, 0.4, 0.6667, 0.8333]): _vg.add([_i], _w, 'REPLACE')
_m = ob_platonic.modifiers.new('Armature', 'ARMATURE')
_m.object = ob_armature
ob_platonic_2.parent = ob_armature
ob_platonic_2.matrix_parent_inverse = Matrix(((1.0, -7.451e-09, 0.0, 0.0), (7.451e-09, 1.0, 0.0, -3.815e-06), (0.0, 0.0, 1.0, 0.0), (0.0, 0.0, 0.0, 1.0)))
ob_platonic_2.location = (16.05, -43.55, 0.0)
ob_platonic_2.rotation_euler = (0.0, -0.0, 0.08727)
ob_platonic_2.color = (0.8, 0.8, 0.8, 1.0)
_vg = ob_platonic_2.vertex_groups.new(name='Joint_2_7')
for _i, _w in zip([0, 2, 3, 4, 6, 8, 9], [0.4, 0.25, 0.2, 0.3333, 0.2, 0.3333, 0.3333]): _vg.add([_i], _w, 'REPLACE')
_vg = ob_platonic_2.vertex_groups.new(name='Joint_2_8')
for _i, _w in zip([0, 1, 2, 3, 4, 5, 6, 7, 8, 9, 10, 11], [0.6, 0.6, 0.75, 0.8, 0.6667, 0.8, 0.8, 0.6, 0.6667, 0.6667, 0.6, 0.6]): _vg.add([_i], _w, 'REPLACE')
_vg = ob_platonic_2.vertex_groups.new(name='Joint_9')
for _i, _w in zip([1, 5, 7, 10, 11], [0.4, 0.2, 0.4, 0.4, 0.4]): _vg.add([_i], _w, 'REPLACE')
_m = ob_platonic_2.modifiers.new('Armature', 'ARMATURE')
_m.object = ob_armature

# ---- collection membership
col_collection.objects.link(ob_normal_enemy)
col_collection.objects.link(ob_armature)
col_collection.objects.link(ob_platonic_1_1)
col_collection.objects.link(ob_platonic_12_1)
col_collection.objects.link(ob_platonic_4)
col_collection.objects.link(ob_platonic_1)
col_collection.objects.link(ob_platonic_5)
col_collection.objects.link(ob_platonic_6)
col_collection.objects.link(ob_platonic_12_1_1)
col_collection.objects.link(ob_platonic_14)
col_collection.objects.link(ob_platonic_3)
col_collection.objects.link(ob_platonic)
col_collection.objects.link(ob_platonic_2)

# ---- scene / render settings (as saved in the file)
scene.frame_start = 1; scene.frame_end = 250; scene.frame_set(3)
scene.render.engine = 'BLENDER_EEVEE_NEXT'
scene.render.fps = 30
scene.cycles.sampling_pattern = 'TABULATED_SOBOL'
bpy.context.view_layer.update()

# ---- added for rendering (the .blend has no active camera and no usable light): camera, sun
cam_auto = bpy.data.cameras.new('AutoCamera')
cam_auto.lens = 50.0
cam_auto.sensor_width = 36.0
cam_auto.clip_end = 1000.0
ob_auto_camera = bpy.data.objects.new('AutoCamera', cam_auto)
scene.collection.objects.link(ob_auto_camera)
ob_auto_camera.location = (3.14609, -2.9137, 2.03177)
ob_auto_camera.rotation_euler = (1.09748, -7.21219e-08, 0.694738)
scene.camera = ob_auto_camera
light_auto_sun = bpy.data.lights.new('AutoSun', 'SUN')
light_auto_sun.energy = 3.0
light_auto_sun.angle = 0.0523599
ob_auto_sun = bpy.data.objects.new('AutoSun', light_auto_sun)
scene.collection.objects.link(ob_auto_sun)
ob_auto_sun.rotation_euler = (0.872665, 0.174533, 0.523599)
bpy.context.view_layer.update()
